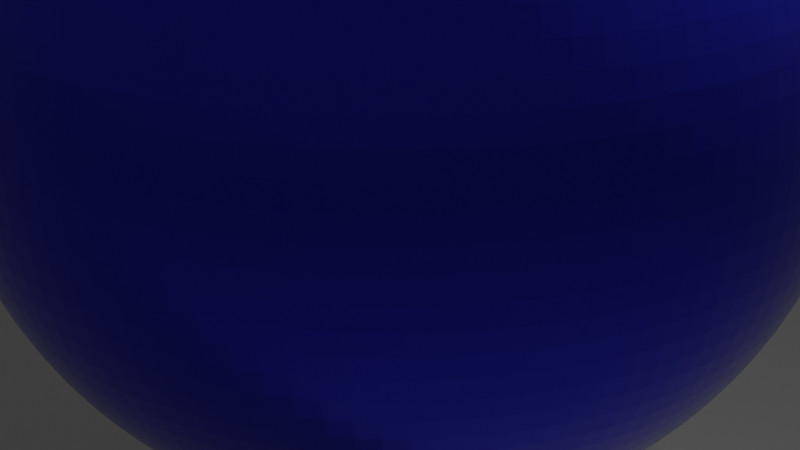 # Source: MAIN_MENU.blend  (saved by Blender 2.91.10; exported with 4.5.12 LTS)
import bpy
from mathutils import Matrix  # noqa: F401  (used for matrix-valued properties, if any)

bpy.ops.wm.read_factory_settings(use_empty=True)
scene = bpy.context.scene
scene.name = 'Scene'

# ---- collections
col_collection = bpy.data.collections.new('Collection'); scene.collection.children.link(col_collection)
col_collection_2 = bpy.data.collections.new('Collection 2'); scene.collection.children.link(col_collection_2)

# ---- materials (node trees are filled in below, after node groups)
mat_material = bpy.data.materials.new('Material')
mat_material.alpha_threshold = 0.0
mat_material.use_transparent_shadow = False
mat_material.line_color = (0.0, 0.0, 0.0, 1.0)
mat_material_002 = bpy.data.materials.new('Material.002')
mat_material_002.use_transparent_shadow = False
mat_material_001 = bpy.data.materials.new('Material.001')
mat_material_001.alpha_threshold = 0.0
mat_material_001.use_transparent_shadow = False
mat_material_001.line_color = (0.0, 0.0, 0.0, 1.0)

# ---- material node trees
mat_material.use_nodes = True; mat_material.node_tree.nodes.clear()
_N = mat_material.node_tree.nodes; _L = mat_material.node_tree.links
n0 = _N.new('ShaderNodeOutputMaterial'); n0.name = 'Material Output'; n0.location = (300, 300)
n1 = _N.new('ShaderNodeBsdfPrincipled'); n1.name = 'Principled BSDF'; n1.location = (10, 300)
n1.distribution = 'GGX'
n1.subsurface_method = 'BURLEY'
n1.inputs[2].default_value = 0.4
n1.inputs[3].default_value = 1.45
n1.inputs[27].default_value = (0.0, 0.0, 0.0, 1.0)
n1.inputs[28].default_value = 1.0
_L.new(n1.outputs[0], n0.inputs[0])
n0.is_active_output = True
mat_material_002.use_nodes = True; mat_material_002.node_tree.nodes.clear()
_N = mat_material_002.node_tree.nodes; _L = mat_material_002.node_tree.links
n0 = _N.new('ShaderNodeBsdfPrincipled'); n0.name = 'Principled BSDF'; n0.location = (33, 292)
n0.distribution = 'GGX'
n0.subsurface_method = 'BURLEY'
n0.inputs[0].default_value = (0.03709, 0.04091, 0.8, 1.0)
n0.inputs[1].default_value = 0.9273
n0.inputs[2].default_value = 0.2227
n0.inputs[3].default_value = 1.45
n0.inputs[13].default_value = 1.0
n0.inputs[27].default_value = (0.0, 0.0, 0.0, 1.0)
n0.inputs[28].default_value = 1.0
n1 = _N.new('ShaderNodeOutputMaterial'); n1.name = 'Material Output'; n1.location = (323, 292)
_L.new(n0.outputs[0], n1.inputs[0])
n1.is_active_output = True
mat_material_001.use_nodes = True; mat_material_001.node_tree.nodes.clear()
_N = mat_material_001.node_tree.nodes; _L = mat_material_001.node_tree.links
n0 = _N.new('ShaderNodeOutputMaterial'); n0.name = 'Material Output'; n0.location = (300, 300)
n1 = _N.new('ShaderNodeBsdfPrincipled'); n1.name = 'Principled BSDF'; n1.location = (10, 300)
n1.distribution = 'GGX'
n1.subsurface_method = 'BURLEY'
n1.inputs[0].default_value = (0.8, 0.01644, 0.01816, 1.0)
n1.inputs[2].default_value = 0.4
n1.inputs[3].default_value = 1.45
n1.inputs[27].default_value = (0.0, 0.0, 0.0, 1.0)
n1.inputs[28].default_value = 1.0
_L.new(n1.outputs[0], n0.inputs[0])
n0.is_active_output = True

# ---- world
world_world = bpy.data.worlds.new('World'); scene.world = world_world
world_world.use_nodes = True; world_world.node_tree.nodes.clear()
_N = world_world.node_tree.nodes; _L = world_world.node_tree.links
n0 = _N.new('ShaderNodeOutputWorld'); n0.name = 'World Output'; n0.location = (300, 300)
n1 = _N.new('ShaderNodeBackground'); n1.name = 'Background'; n1.location = (10, 300)
n1.inputs[0].default_value = (0.05088, 0.05088, 0.05088, 1.0)
_L.new(n1.outputs[0], n0.inputs[0])
n0.is_active_output = True
world_world.color = (0.05088, 0.05088, 0.05088)
world_world.use_sun_shadow = False
world_world.sun_shadow_jitter_overblur = 0.0

# ---- cameras
cam_camera = bpy.data.cameras.new('Camera')
cam_camera.clip_end = 100.0
cam_camera.ortho_scale = 7.314

# ---- lights
light_light = bpy.data.lights.new('Light', 'POINT')
light_light.transmission_factor = 0.0
light_light.energy = 1000.0
light_light.shadow_soft_size = 0.1
light_light.shadow_maximum_resolution = 0.006
light_light.use_absolute_resolution = True

# ---- meshes
me_cube = bpy.data.meshes.new('Cube')
me_cube.from_pydata([(-0.2694, -0.3144, -10.49), (-0.2694, -0.3144, 1.011), (-0.2694, 0.3144, -10.49), (-0.2694, 0.3144, 1.011), (0.2694, -0.3144, -10.49), (0.2694, -0.3144, 1.011), (0.2694, 0.3144, -10.49), (0.2694, 0.3144, 1.011), (1.0, 1.0, 1.0), (1.0, 1.0, -1.0), (1.0, -1.0, 1.0), (1.0, -1.0, -1.0), (-1.0, 1.0, 1.0), (-1.0, 1.0, -1.0), (-1.0, -1.0, 1.0), (-1.0, -1.0, -1.0), (-0.2694, -0.3144, -1.0), (-0.2694, -0.3144, 1.0), (0.2694, -0.3144, 1.0), (0.2694, 0.3144, 1.0), (0.1169, 0.3144, 1.0), (0.1152, -0.3144, 1.0), (-0.2694, -0.1435, 1.0), (-0.2694, -0.1435, -1.0), (-0.2694, 0.1435, -1.0), (-0.2694, 0.1435, 1.0), (-0.2694, 0.3144, -1.0), (-0.2694, 0.3144, 1.0), (0.1169, 0.3144, -1.0), (0.2694, 0.3144, -1.0), (0.2694, -0.3144, -1.0), (0.1152, -0.3144, -1.0), (0.002052, -0.3394, -1.0), (0.02079, 0.3652, -1.0), (0.002052, -0.3394, 1.0), (0.02079, 0.3652, 1.0), (0.01246, -0.3867, -1.0), (-0.01353, -0.3509, -1.0), (-0.01353, 0.3796, -1.0), (-0.01353, -0.3509, 1.0), (-0.2528, -0.02405, -10.49), (-0.2528, -0.02405, 1.011), (-0.2493, 0.0251, -10.49), (-0.2493, 0.0251, 1.011), (-0.01353, 0.3796, 1.0), (-0.2636, 0.0251, -10.49), (0.01246, -0.3867, 1.0), (-0.2636, 0.0251, 1.011), (0.005708, -0.3399, -1.0), (0.005708, -0.3399, 1.0), (-0.01526, 0.3751, -1.0), (-0.01526, 0.3751, 1.0), (0.009224, -0.3891, -1.0), (0.009224, -0.3891, 1.0), (-0.2669, 0.02272, -10.49), (-0.2669, 0.02272, 1.011), (0.02043, 0.3703, -1.0), (0.02043, 0.3703, 1.0), (-0.0112, -0.347, -1.0), (-0.0112, -0.347, 1.0), (-0.2493, -0.02258, -10.49), (-0.2493, -0.02258, 1.011), (0.009224, -0.3414, -1.0), (0.009224, -0.3414, 1.0), (-0.2528, 0.02657, -10.49), (-0.2528, 0.02657, 1.011), (-0.01633, 0.3703, -1.0), (-0.01633, 0.3703, 1.0), (0.005708, -0.3905, -1.0), (0.005708, -0.3905, 1.0), (-0.00836, -0.3438, -1.0), (-0.00836, -0.3438, 1.0), (0.01246, -0.3438, -1.0), (0.01246, -0.3438, 1.0), (-0.2461, -0.02019, -10.49), (-0.2461, -0.02019, 1.011), (-0.2565, 0.02707, -10.49), (-0.2565, 0.02707, 1.011), (0.002052, -0.391, -1.0), (-0.01669, 0.3652, -1.0), (0.002052, -0.391, 1.0), (-0.01669, 0.3652, 1.0), (0.01937, 0.3751, -1.0), (0.01937, 0.3751, 1.0), (-0.2669, -0.02019, -10.49), (-0.2669, -0.02019, 1.011), (-0.2697, 0.01951, -1.0), (-0.2694, 0.01989, -10.49), (-0.2694, 0.01989, 1.0), (-0.2694, 0.01989, -1.0), (-0.2694, 0.01989, 1.011), (0.0153, -0.347, -1.0), (-0.00512, -0.3414, -1.0), (0.0153, -0.347, 1.0), (-0.00512, -0.3414, 1.0), (-0.2697, 0.01951, 1.0), (-0.2432, -0.01699, -10.49), (-0.2432, -0.01699, 1.011), (-0.001604, -0.3905, -1.0), (-0.2636, -0.02258, -10.49), (-0.001604, -0.3905, 1.0), (-0.2636, -0.02258, 1.011), (-0.01633, 0.3602, -1.0), (-0.01633, 0.3602, 1.0), (0.01763, 0.3796, -1.0), (0.01763, 0.3796, 1.0), (0.01763, -0.3509, -1.0), (0.01763, -0.3509, 1.0), (-0.2721, 0.0156, -1.0), (-0.2721, 0.0156, 1.0), (-0.00512, -0.3891, -1.0), (-0.00512, -0.3891, 1.0), (-0.2409, -0.01307, -10.49), (-0.001604, -0.3399, -1.0), (-0.2409, -0.01307, 1.011), (-0.001604, -0.3399, 1.0), (0.0153, 0.3835, -1.0), (0.0153, 0.3835, 1.0), (-0.01526, 0.3553, -1.0), (-0.01526, 0.3553, 1.0), (0.01937, -0.3553, -1.0), (0.01937, -0.3553, 1.0), (-0.2392, -0.008613, -10.49), (-0.2392, -0.008613, 1.011), (-0.2738, 0.01114, -1.0), (-0.2738, 0.01114, 1.0), (-0.00836, -0.3867, -1.0), (-0.00836, -0.3867, 1.0), (0.01246, 0.3867, -1.0), (0.01246, 0.3867, 1.0), (-0.01353, 0.3509, -1.0), (-0.01353, 0.3509, 1.0), (0.02043, -0.3602, -1.0), (0.02043, -0.3602, 1.0), (0.002052, 0.3394, -1.0), (0.002052, 0.3394, 1.0), (0.005708, 0.3399, -1.0), (0.005708, 0.3399, 1.0), (-0.2749, 0.006297, -1.0), (-0.2749, 0.006297, 1.0), (-0.2381, -0.003772, -10.49), (-0.2381, -0.003772, 1.011), (-0.0112, -0.3835, -1.0), (-0.0112, -0.3835, 1.0), (0.009224, 0.3891, -1.0), (0.009224, 0.3891, 1.0), (-0.0112, 0.347, -1.0), (-0.0112, 0.347, 1.0), (0.02079, -0.3652, -1.0), (0.02079, -0.3652, 1.0), (0.009224, 0.3414, -1.0), (0.009224, 0.3414, 1.0), (-0.2752, 0.001263, -1.0), (-0.2752, 0.001263, 1.0), (-0.2377, 0.001263, -10.49), (-0.2377, 0.001263, 1.011), (-0.01353, -0.3796, -1.0), (-0.01353, -0.3796, 1.0), (-0.00836, 0.3438, -1.0), (0.02043, -0.3703, -1.0), (0.005708, 0.3905, -1.0), (-0.00836, 0.3438, 1.0), (0.02043, -0.3703, 1.0), (0.005708, 0.3905, 1.0), (0.01246, 0.3438, -1.0), (0.01246, 0.3438, 1.0), (-0.2749, -0.003772, -1.0), (-0.2749, -0.003772, 1.0), (-0.2381, 0.006297, -10.49), (-0.2381, 0.006297, 1.011), (-0.01526, -0.3751, -1.0), (-0.01526, -0.3751, 1.0), (0.002052, 0.391, -1.0), (0.002052, 0.391, 1.0), (-0.00512, 0.3414, -1.0), (-0.00512, 0.3414, 1.0), (0.01937, -0.3751, -1.0), (0.01937, -0.3751, 1.0), (0.0153, 0.347, -1.0), (0.0153, 0.347, 1.0), (-0.2738, -0.008613, -1.0), (-0.2738, -0.008613, 1.0), (-0.01633, -0.3703, -1.0), (-0.01633, -0.3703, 1.0), (-0.2392, 0.01114, -10.49), (-0.2392, 0.01114, 1.011), (-0.001604, 0.3905, -1.0), (-0.001604, 0.3905, 1.0), (-0.001604, 0.3399, -1.0), (-0.001604, 0.3399, 1.0), (0.01763, -0.3796, -1.0), (0.01763, -0.3796, 1.0), (0.01763, 0.3509, -1.0), (0.01763, 0.3509, 1.0), (-0.2721, -0.01307, -1.0), (-0.2721, -0.01307, 1.0), (-0.01669, -0.3652, -1.0), (-0.01669, -0.3652, 1.0), (-0.2409, 0.0156, -10.49), (-0.2409, 0.0156, 1.011), (0.0153, -0.3835, -1.0), (0.0153, -0.3835, 1.0), (0.01867, 0.3536, -1.0), (0.01862, 0.3534, 1.0), (-0.00512, 0.3891, -1.0), (-0.00512, 0.3891, 1.0), (-0.2697, -0.01699, -1.0), (-0.2697, -0.01699, 1.0), (0.01937, 0.3553, -1.0), (0.01937, 0.3553, 1.0), (-0.01633, -0.3602, -1.0), (-0.01633, -0.3602, 1.0), (-0.2432, 0.01951, -10.49), (-0.2432, 0.01951, 1.011), (-0.2601, 0.02657, -10.49), (-0.2601, 0.02657, 1.011), (-0.00836, 0.3867, -1.0), (-0.00836, 0.3867, 1.0), (0.02043, 0.3602, -1.0), (0.02043, 0.3602, 1.0), (-0.01526, -0.3553, -1.0), (-0.01526, -0.3553, 1.0), (-0.2694, -0.01737, -10.49), (-0.2461, 0.02272, -10.49), (-0.2461, 0.02272, 1.011), (-0.2694, -0.01737, -1.0), (-0.2694, -0.01737, 1.0), (-0.2694, -0.01737, 1.011), (-0.0112, 0.3835, -1.0), (-0.0112, 0.3835, 1.0), (-0.2601, -0.02405, -10.49), (-0.2601, -0.02405, 1.011), (-0.2565, -0.02454, -10.49), (-0.2565, -0.02454, 1.011)], [], [(11, 10, 14, 15), (15, 14, 12, 13), (9, 8, 10, 11), (13, 12, 8, 9), (27, 3, 7, 19, 20), (6, 2, 26, 28, 29), (19, 7, 5, 18), (30, 4, 6, 29), (18, 5, 1, 17, 21), (16, 0, 4, 30, 31), (21, 10, 8, 20, 19, 18), (28, 9, 11, 31, 30, 29), (34, 32, 48, 49), (49, 48, 62, 63), (63, 62, 72, 73), (72, 91, 93, 73), (91, 106, 107, 93), (106, 120, 121, 107), (120, 132, 133, 121), (132, 148, 149, 133), (148, 159, 162, 149), (159, 176, 177, 162), (176, 190, 191, 177), (190, 200, 201, 191), (200, 36, 46, 201), (36, 52, 53, 46), (52, 68, 69, 53), (68, 78, 80, 69), (78, 98, 100, 80), (98, 110, 111, 100), (110, 126, 127, 111), (127, 126, 142, 143), (143, 142, 156, 157), (157, 156, 170, 171), (171, 170, 182, 183), (183, 182, 196, 197), (197, 196, 210, 211), (211, 210, 220, 221), (37, 39, 221, 220), (39, 37, 58, 59), (59, 58, 70, 71), (71, 70, 92, 94), (94, 92, 113, 115), (115, 113, 32, 34), (136, 134, 135, 137), (150, 136, 137, 151), (164, 150, 151, 165), (178, 164, 165, 179), (192, 178, 179, 193), (208, 202, 192, 193, 203, 209), (218, 208, 209, 219), (33, 218, 219, 35), (56, 33, 35, 57), (56, 57, 83, 82), (104, 82, 83, 105), (116, 104, 105, 117), (128, 116, 117, 129), (145, 144, 128, 129), (163, 160, 144, 145), (173, 172, 160, 163), (187, 186, 172, 173), (205, 204, 186, 187), (217, 216, 204, 205), (229, 228, 216, 217), (228, 229, 44, 38), (51, 50, 38, 44), (67, 66, 50, 51), (81, 79, 66, 67), (103, 102, 79, 81), (119, 118, 102, 103), (131, 130, 118, 119), (147, 146, 130, 131), (161, 158, 146, 147), (174, 158, 161, 175), (188, 174, 175, 189), (135, 134, 188, 189), (215, 214, 76, 77), (214, 215, 47, 45), (55, 54, 45, 47), (87, 54, 55, 90, 88, 95, 86, 89), (109, 108, 86, 95), (125, 124, 108, 109), (139, 138, 124, 125), (153, 152, 138, 139), (167, 166, 152, 153), (181, 180, 166, 167), (195, 194, 180, 181), (207, 206, 194, 195), (227, 85, 84, 222, 225, 206, 207, 226), (230, 99, 101, 231), (232, 230, 231, 233), (40, 232, 233, 41), (60, 40, 41, 61), (74, 60, 61, 75), (96, 74, 75, 97), (112, 96, 97, 114), (122, 112, 114, 123), (140, 122, 123, 141), (154, 140, 141, 155), (168, 154, 155, 169), (184, 168, 169, 185), (198, 184, 185, 199), (212, 198, 199, 213), (223, 212, 213, 224), (223, 224, 43, 42), (65, 64, 42, 43), (77, 76, 64, 65), (99, 84, 85, 101), (87, 2, 6, 4, 0, 222, 84, 99, 230, 232, 40, 60, 74, 96, 112, 122, 140, 154, 168, 184, 198, 212, 223, 42, 64, 76, 214, 45, 54), (227, 1, 5, 7, 3, 90, 55, 47, 215, 77, 65, 43, 224, 213, 199, 185, 169, 155, 141, 123, 114, 97, 75, 61, 41, 233, 231, 101, 85), (25, 88, 90, 3, 27), (22, 17, 1, 227, 226), (0, 16, 23, 225, 222), (24, 26, 2, 87, 89), (88, 25, 12, 14, 22, 226, 207, 195, 181, 167, 153, 139, 125, 109, 95), (206, 225, 23, 15, 13, 24, 89, 86, 108, 124, 138, 152, 166, 180, 194), (103, 27, 20, 203, 193, 179, 165, 151, 137, 135, 189, 175, 161, 147, 131, 119), (209, 203, 20, 8, 12, 25, 27, 103, 81, 67, 51, 44, 229, 217, 205, 187, 173, 163, 145, 129, 117, 105, 83, 57, 35, 219), (102, 26, 24, 13, 9, 28, 202, 208, 218, 33, 56, 82, 104, 116, 128, 144, 160, 172, 186, 204, 216, 228, 38, 50, 66, 79), (202, 28, 26, 102, 118, 130, 146, 158, 174, 188, 134, 136, 150, 164, 178, 192), (17, 22, 14, 10, 21, 107, 121, 133, 149, 162, 177, 191, 201, 46, 53, 69, 80, 100, 111, 127, 143, 157, 171, 183, 197, 211), (107, 21, 17, 211, 221, 39, 59, 71, 94, 115, 34, 49, 63, 73, 93), (210, 16, 31, 106, 91, 72, 62, 48, 32, 113, 92, 70, 58, 37, 220), (106, 31, 11, 15, 23, 16, 210, 196, 182, 170, 156, 142, 126, 110, 98, 78, 68, 52, 36, 200, 190, 176, 159, 148, 132, 120)])
_uv = me_cube.uv_layers.new(name='UVMap')
_uv.uv.foreach_set('vector', [0.375, 0.75, 0.625, 0.75, 0.625, 1.0, 0.375, 1.0, 0.375, 0.0, 0.625, 0.0, 0.625, 0.25, 0.375, 0.25, 0.375, 0.5, 0.625, 0.5, 0.625, 0.75, 0.375, 0.75, 0.375, 0.25, 0.625, 0.25, 0.625, 0.5, 0.375, 0.5, 0.6248, 0.25, 0.625, 0.25, 0.625, 0.5, 0.6248, 0.5, 0.6248, 0.4293, 0.375, 0.5, 0.375, 0.25, 0.5813, 0.25, 0.5813, 0.4293, 0.5813, 0.5, 0.6248, 0.5, 0.625, 0.5, 0.625, 0.75, 0.6248, 0.75, 0.5813, 0.75, 0.375, 0.75, 0.375, 0.5, 0.5813, 0.5, 0.6248, 0.75, 0.625, 0.75, 0.625, 1.0, 0.6248, 1.0, 0.6248, 0.8215, 0.5813, 1.0, 0.375, 1.0, 0.375, 0.75, 0.5813, 0.75, 0.5813, 0.8215, 0.7356, 0.6643, 0.625, 0.75, 0.625, 0.5, 0.7354, 0.5857, 0.7163, 0.5857, 0.7163, 0.6643, 0.2646, 0.5857, 0.375, 0.5, 0.375, 0.75, 0.2644, 0.6643, 0.2837, 0.6643, 0.2837, 0.5857, 1.0, 0.7157, 1.0, 0.7, 0.9688, 0.7, 0.9688, 0.7157, 0.9688, 0.7157, 0.9688, 0.7, 0.9375, 0.7, 0.9375, 0.7157, 0.9375, 0.7157, 0.9375, 0.7, 0.9062, 0.7, 0.9062, 0.7157, 0.9062, 0.7, 0.875, 0.7, 0.875, 0.7157, 0.9062, 0.7157, 0.875, 0.7, 0.8438, 0.7, 0.8438, 0.7157, 0.875, 0.7157, 0.8438, 0.7, 0.8125, 0.7, 0.8125, 0.7157, 0.8438, 0.7157, 0.8125, 0.7, 0.7812, 0.7, 0.7812, 0.7157, 0.8125, 0.7157, 0.7812, 0.7, 0.75, 0.7, 0.75, 0.7157, 0.7812, 0.7157, 0.75, 0.7, 0.7188, 0.7, 0.7188, 0.7157, 0.75, 0.7157, 0.7188, 0.7, 0.6875, 0.7, 0.6875, 0.7157, 0.7188, 0.7157, 0.6875, 0.7, 0.6562, 0.7, 0.6562, 0.7157, 0.6875, 0.7157, 0.6562, 0.7, 0.625, 0.7, 0.625, 0.7157, 0.6562, 0.7157, 0.625, 0.7, 0.5938, 0.7, 0.5938, 0.7157, 0.625, 0.7157, 0.5938, 0.7, 0.5625, 0.7, 0.5625, 0.7157, 0.5938, 0.7157, 0.5625, 0.7, 0.5312, 0.7, 0.5312, 0.7157, 0.5625, 0.7157, 0.5312, 0.7, 0.5, 0.7, 0.5, 0.7157, 0.5312, 0.7157, 0.5, 0.7, 0.4688, 0.7, 0.4688, 0.7157, 0.5, 0.7157, 0.4688, 0.7, 0.4375, 0.7, 0.4375, 0.7157, 0.4688, 0.7157, 0.4375, 0.7, 0.4062, 0.7, 0.4062, 0.7157, 0.4375, 0.7157, 0.4062, 0.7157, 0.4062, 0.7, 0.375, 0.7, 0.375, 0.7157, 0.375, 0.7157, 0.375, 0.7, 0.3438, 0.7, 0.3438, 0.7157, 0.3438, 0.7157, 0.3438, 0.7, 0.3125, 0.7, 0.3125, 0.7157, 0.3125, 0.7157, 0.3125, 0.7, 0.2812, 0.7, 0.2812, 0.7157, 0.2812, 0.7157, 0.2812, 0.7, 0.25, 0.7, 0.25, 0.7157, 0.25, 0.7157, 0.25, 0.7, 0.2188, 0.7, 0.2188, 0.7157, 0.2188, 0.7157, 0.2188, 0.7, 0.1875, 0.7, 0.1875, 0.7157, 0.1562, 0.7, 0.1562, 0.7157, 0.1875, 0.7157, 0.1875, 0.7, 0.1562, 0.7157, 0.1562, 0.7, 0.125, 0.7, 0.125, 0.7157, 0.125, 0.7157, 0.125, 0.7, 0.09375, 0.7, 0.09375, 0.7157, 0.09375, 0.7157, 0.09375, 0.7, 0.0625, 0.7, 0.0625, 0.7157, 0.0625, 0.7157, 0.0625, 0.7, 0.03125, 0.7, 0.03125, 0.7157, 0.03125, 0.7157, 0.03125, 0.7, 0.0, 0.7, 0.0, 0.7157, 0.9688, 0.7, 1.0, 0.7, 1.0, 0.7157, 0.9688, 0.7157, 0.9375, 0.7, 0.9688, 0.7, 0.9688, 0.7157, 0.9375, 0.7157, 0.9062, 0.7, 0.9375, 0.7, 0.9375, 0.7157, 0.9062, 0.7157, 0.875, 0.7, 0.9062, 0.7, 0.9062, 0.7157, 0.875, 0.7157, 0.8438, 0.7, 0.875, 0.7, 0.875, 0.7157, 0.8438, 0.7157, 0.8125, 0.7, 0.825, 0.7, 0.8438, 0.7, 0.8438, 0.7157, 0.826, 0.7157, 0.8125, 0.7157, 0.7812, 0.7, 0.8125, 0.7, 0.8125, 0.7157, 0.7812, 0.7157, 0.75, 0.7, 0.7812, 0.7, 0.7812, 0.7157, 0.75, 0.7157, 0.7188, 0.7, 0.75, 0.7, 0.75, 0.7157, 0.7188, 0.7157, 0.7188, 0.7, 0.7188, 0.7157, 0.6875, 0.7157, 0.6875, 0.7, 0.6562, 0.7, 0.6875, 0.7, 0.6875, 0.7157, 0.6562, 0.7157, 0.625, 0.7, 0.6562, 0.7, 0.6562, 0.7157, 0.625, 0.7157, 0.5938, 0.7, 0.625, 0.7, 0.625, 0.7157, 0.5938, 0.7157, 0.5625, 0.7157, 0.5625, 0.7, 0.5938, 0.7, 0.5938, 0.7157, 0.5312, 0.7157, 0.5312, 0.7, 0.5625, 0.7, 0.5625, 0.7157, 0.5, 0.7157, 0.5, 0.7, 0.5312, 0.7, 0.5312, 0.7157, 0.4688, 0.7157, 0.4688, 0.7, 0.5, 0.7, 0.5, 0.7157, 0.4375, 0.7157, 0.4375, 0.7, 0.4688, 0.7, 0.4688, 0.7157, 0.4062, 0.7157, 0.4062, 0.7, 0.4375, 0.7, 0.4375, 0.7157, 0.375, 0.7157, 0.375, 0.7, 0.4062, 0.7, 0.4062, 0.7157, 0.375, 0.7, 0.375, 0.7157, 0.3438, 0.7157, 0.3438, 0.7, 0.3125, 0.7157, 0.3125, 0.7, 0.3438, 0.7, 0.3438, 0.7157, 0.2812, 0.7157, 0.2812, 0.7, 0.3125, 0.7, 0.3125, 0.7157, 0.25, 0.7157, 0.25, 0.7, 0.2812, 0.7, 0.2812, 0.7157, 0.2188, 0.7157, 0.2188, 0.7, 0.25, 0.7, 0.25, 0.7157, 0.1875, 0.7157, 0.1875, 0.7, 0.2188, 0.7, 0.2188, 0.7157, 0.1562, 0.7157, 0.1562, 0.7, 0.1875, 0.7, 0.1875, 0.7157, 0.125, 0.7157, 0.125, 0.7, 0.1562, 0.7, 0.1562, 0.7157, 0.09375, 0.7157, 0.09375, 0.7, 0.125, 0.7, 0.125, 0.7157, 0.0625, 0.7, 0.09375, 0.7, 0.09375, 0.7157, 0.0625, 0.7157, 0.03125, 0.7, 0.0625, 0.7, 0.0625, 0.7157, 0.03125, 0.7157, 0.0, 0.7157, 0.0, 0.7, 0.03125, 0.7, 0.03125, 0.7157, 0.9688, 0.7755, 0.9688, 0.6851, 1.0, 0.6851, 1.0, 0.7755, 0.9688, 0.6851, 0.9688, 0.7755, 0.9375, 0.7755, 0.9375, 0.6851, 0.9062, 0.7755, 0.9062, 0.6851, 0.9375, 0.6851, 0.9375, 0.7755, 0.8787, 0.6851, 0.9062, 0.6851, 0.9062, 0.7755, 0.8787, 0.7755, 0.8787, 0.7754, 0.875, 0.7754, 0.875, 0.7597, 0.8787, 0.7597, 0.8438, 0.7754, 0.8438, 0.7597, 0.875, 0.7597, 0.875, 0.7754, 0.8125, 0.7754, 0.8125, 0.7597, 0.8438, 0.7597, 0.8438, 0.7754, 0.7812, 0.7754, 0.7812, 0.7597, 0.8125, 0.7597, 0.8125, 0.7754, 0.75, 0.7754, 0.75, 0.7597, 0.7812, 0.7597, 0.7812, 0.7754, 0.7188, 0.7754, 0.7188, 0.7597, 0.75, 0.7597, 0.75, 0.7754, 0.6875, 0.7754, 0.6875, 0.7597, 0.7188, 0.7597, 0.7188, 0.7754, 0.6562, 0.7754, 0.6562, 0.7597, 0.6875, 0.7597, 0.6875, 0.7754, 0.625, 0.7754, 0.625, 0.7597, 0.6562, 0.7597, 0.6562, 0.7754, 0.6213, 0.7755, 0.5938, 0.7755, 0.5938, 0.6851, 0.6213, 0.6851, 0.6213, 0.7597, 0.625, 0.7597, 0.625, 0.7754, 0.6213, 0.7754, 0.5312, 0.6851, 0.5625, 0.6851, 0.5625, 0.7755, 0.5312, 0.7755, 0.5, 0.6851, 0.5312, 0.6851, 0.5312, 0.7755, 0.5, 0.7755, 0.4688, 0.6851, 0.5, 0.6851, 0.5, 0.7755, 0.4688, 0.7755, 0.4375, 0.6851, 0.4688, 0.6851, 0.4688, 0.7755, 0.4375, 0.7755, 0.4062, 0.6851, 0.4375, 0.6851, 0.4375, 0.7755, 0.4062, 0.7755, 0.375, 0.6851, 0.4062, 0.6851, 0.4062, 0.7755, 0.375, 0.7755, 0.3438, 0.6851, 0.375, 0.6851, 0.375, 0.7755, 0.3438, 0.7755, 0.3125, 0.6851, 0.3438, 0.6851, 0.3438, 0.7755, 0.3125, 0.7755, 0.2812, 0.6851, 0.3125, 0.6851, 0.3125, 0.7755, 0.2812, 0.7755, 0.25, 0.6851, 0.2812, 0.6851, 0.2812, 0.7755, 0.25, 0.7755, 0.2188, 0.6851, 0.25, 0.6851, 0.25, 0.7755, 0.2188, 0.7755, 0.1875, 0.6851, 0.2188, 0.6851, 0.2188, 0.7755, 0.1875, 0.7755, 0.1562, 0.6851, 0.1875, 0.6851, 0.1875, 0.7755, 0.1562, 0.7755, 0.125, 0.6851, 0.1562, 0.6851, 0.1562, 0.7755, 0.125, 0.7755, 0.09375, 0.6851, 0.125, 0.6851, 0.125, 0.7755, 0.09375, 0.7755, 0.09375, 0.6851, 0.09375, 0.7755, 0.0625, 0.7755, 0.0625, 0.6851, 0.03125, 0.7755, 0.03125, 0.6851, 0.0625, 0.6851, 0.0625, 0.7755, 0.0, 0.7755, 0.0, 0.6851, 0.03125, 0.6851, 0.03125, 0.7755, 0.5625, 0.6851, 0.5938, 0.6851, 0.5938, 0.7755, 0.5625, 0.7755, 0.125, 0.6171, 0.125, 0.5, 0.375, 0.5, 0.375, 0.75, 0.125, 0.75, 0.125, 0.6319, 0.1262, 0.633, 0.1277, 0.634, 0.1293, 0.6346, 0.131, 0.6348, 0.1327, 0.6346, 0.1343, 0.634, 0.1358, 0.633, 0.1371, 0.6318, 0.1382, 0.6302, 0.139, 0.6284, 0.1395, 0.6265, 0.1397, 0.6245, 0.1395, 0.6225, 0.139, 0.6206, 0.1382, 0.6188, 0.1371, 0.6172, 0.1358, 0.616, 0.1343, 0.615, 0.1327, 0.6144, 0.131, 0.6142, 0.1293, 0.6144, 0.1277, 0.615, 0.1262, 0.616, 0.875, 0.6319, 0.875, 0.75, 0.625, 0.75, 0.625, 0.5, 0.875, 0.5, 0.875, 0.6171, 0.8738, 0.616, 0.8723, 0.615, 0.8707, 0.6144, 0.869, 0.6142, 0.8673, 0.6144, 0.8657, 0.615, 0.8642, 0.616, 0.8629, 0.6172, 0.8618, 0.6188, 0.861, 0.6206, 0.8605, 0.6225, 0.8603, 0.6245, 0.8605, 0.6265, 0.861, 0.6284, 0.8618, 0.6302, 0.8629, 0.6318, 0.8642, 0.633, 0.8657, 0.634, 0.8673, 0.6346, 0.869, 0.6348, 0.8707, 0.6346, 0.8723, 0.634, 0.8738, 0.633, 0.6248, 0.1821, 0.6248, 0.1329, 0.625, 0.1329, 0.625, 0.25, 0.6248, 0.25, 0.6248, 0.06795, 0.6248, 0.0, 0.625, 0.0, 0.625, 0.1181, 0.6248, 0.1181, 0.375, 0.0, 0.5813, 0.0, 0.5813, 0.06795, 0.5813, 0.1181, 0.375, 0.1181, 0.5813, 0.1821, 0.5813, 0.25, 0.375, 0.25, 0.375, 0.1329, 0.5813, 0.1329, 0.7837, 0.6225, 0.7837, 0.6071, 0.875, 0.5, 0.875, 0.75, 0.7837, 0.6429, 0.7837, 0.6272, 0.7837, 0.6271, 0.784, 0.6266, 0.7842, 0.6261, 0.7844, 0.6255, 0.7844, 0.6248, 0.7844, 0.6242, 0.7842, 0.6236, 0.784, 0.623, 0.7837, 0.6226, 0.2163, 0.6271, 0.2163, 0.6272, 0.2163, 0.6429, 0.125, 0.75, 0.125, 0.5, 0.2163, 0.6071, 0.2163, 0.6225, 0.2163, 0.6226, 0.216, 0.623, 0.2158, 0.6236, 0.2156, 0.6242, 0.2156, 0.6248, 0.2156, 0.6255, 0.2158, 0.6261, 0.216, 0.6266, 0.752, 0.58, 0.7837, 0.5857, 0.7354, 0.5857, 0.7477, 0.5808, 0.7478, 0.5811, 0.7481, 0.5816, 0.7484, 0.582, 0.7488, 0.5823, 0.7493, 0.5825, 0.7497, 0.5826, 0.7502, 0.5825, 0.7506, 0.5823, 0.751, 0.582, 0.7514, 0.5816, 0.7517, 0.5811, 0.7519, 0.5806, 0.7476, 0.5806, 0.7477, 0.5808, 0.7354, 0.5857, 0.625, 0.5, 0.875, 0.5, 0.7837, 0.6071, 0.7837, 0.5857, 0.752, 0.58, 0.7521, 0.5793, 0.752, 0.5787, 0.7519, 0.5781, 0.7517, 0.5776, 0.7514, 0.5771, 0.751, 0.5767, 0.7506, 0.5764, 0.7502, 0.5762, 0.7497, 0.5761, 0.7493, 0.5762, 0.7488, 0.5764, 0.7484, 0.5767, 0.7481, 0.5771, 0.7478, 0.5776, 0.7476, 0.5781, 0.7474, 0.5787, 0.7474, 0.5793, 0.7474, 0.58, 0.248, 0.58, 0.2163, 0.5857, 0.2163, 0.6071, 0.125, 0.5, 0.375, 0.5, 0.2646, 0.5857, 0.2523, 0.5808, 0.2524, 0.5806, 0.2526, 0.58, 0.2526, 0.5793, 0.2526, 0.5787, 0.2524, 0.5781, 0.2522, 0.5776, 0.2519, 0.5771, 0.2516, 0.5767, 0.2512, 0.5764, 0.2507, 0.5762, 0.2503, 0.5761, 0.2498, 0.5762, 0.2494, 0.5764, 0.249, 0.5767, 0.2486, 0.5771, 0.2483, 0.5776, 0.2481, 0.5781, 0.248, 0.5787, 0.2479, 0.5793, 0.2523, 0.5808, 0.2646, 0.5857, 0.2163, 0.5857, 0.248, 0.58, 0.2481, 0.5806, 0.2483, 0.5811, 0.2486, 0.5816, 0.249, 0.582, 0.2494, 0.5823, 0.2498, 0.5825, 0.2503, 0.5826, 0.2507, 0.5825, 0.2512, 0.5823, 0.2516, 0.582, 0.2519, 0.5816, 0.2522, 0.5811, 0.7837, 0.6643, 0.7837, 0.6429, 0.875, 0.75, 0.625, 0.75, 0.7356, 0.6643, 0.7478, 0.6689, 0.7476, 0.6694, 0.7474, 0.67, 0.7474, 0.6707, 0.7474, 0.6713, 0.7476, 0.6719, 0.7478, 0.6724, 0.7481, 0.6729, 0.7484, 0.6733, 0.7488, 0.6736, 0.7493, 0.6738, 0.7497, 0.6739, 0.7502, 0.6738, 0.7506, 0.6736, 0.751, 0.6733, 0.7514, 0.6729, 0.7517, 0.6724, 0.7519, 0.6719, 0.752, 0.6713, 0.7521, 0.6707, 0.752, 0.67, 0.7478, 0.6689, 0.7356, 0.6643, 0.7837, 0.6643, 0.752, 0.67, 0.7519, 0.6694, 0.7517, 0.6689, 0.7514, 0.6684, 0.751, 0.668, 0.7506, 0.6677, 0.7502, 0.6675, 0.7497, 0.6674, 0.7493, 0.6675, 0.7488, 0.6677, 0.7484, 0.668, 0.7481, 0.6684, 0.248, 0.67, 0.2163, 0.6643, 0.2644, 0.6643, 0.2522, 0.6689, 0.2519, 0.6684, 0.2516, 0.668, 0.2512, 0.6677, 0.2507, 0.6675, 0.2503, 0.6674, 0.2498, 0.6675, 0.2494, 0.6677, 0.249, 0.668, 0.2486, 0.6684, 0.2483, 0.6689, 0.2481, 0.6694, 0.2522, 0.6689, 0.2644, 0.6643, 0.375, 0.75, 0.125, 0.75, 0.2163, 0.6429, 0.2163, 0.6643, 0.248, 0.67, 0.2479, 0.6707, 0.248, 0.6713, 0.2481, 0.6719, 0.2483, 0.6724, 0.2486, 0.6729, 0.249, 0.6733, 0.2494, 0.6736, 0.2498, 0.6738, 0.2503, 0.6739, 0.2507, 0.6738, 0.2512, 0.6736, 0.2516, 0.6733, 0.2519, 0.6729, 0.2522, 0.6724, 0.2524, 0.6719, 0.2526, 0.6713, 0.2526, 0.6707, 0.2526, 0.67, 0.2524, 0.6694])
me_cube.materials.append(mat_material)
me_cube.use_remesh_preserve_volume = False
me_cube.use_remesh_preserve_attributes = False
me_cube.use_mirror_vertex_groups = False
me_cube.update()
me_cube_006 = bpy.data.meshes.new('Cube.006')
me_cube_006.from_pydata([(-1.0, -1.0, -1.0), (-1.0, -1.0, 1.0), (-1.0, 1.0, -1.0), (-1.0, 1.0, 1.0), (1.0, -1.0, -1.0), (1.0, -1.0, 1.0), (1.0, 1.0, -1.0), (1.0, 1.0, 1.0)], [], [(0, 1, 3, 2), (2, 3, 7, 6), (6, 7, 5, 4), (4, 5, 1, 0), (2, 6, 4, 0), (7, 3, 1, 5)])
_uv = me_cube_006.uv_layers.new(name='UVMap')
_uv.uv.foreach_set('vector', [0.375, 0.0, 0.625, 0.0, 0.625, 0.25, 0.375, 0.25, 0.375, 0.25, 0.625, 0.25, 0.625, 0.5, 0.375, 0.5, 0.375, 0.5, 0.625, 0.5, 0.625, 0.75, 0.375, 0.75, 0.375, 0.75, 0.625, 0.75, 0.625, 1.0, 0.375, 1.0, 0.125, 0.5, 0.375, 0.5, 0.375, 0.75, 0.125, 0.75, 0.625, 0.5, 0.875, 0.5, 0.875, 0.75, 0.625, 0.75])
me_cube_006.use_remesh_fix_poles = True
me_cube_006.use_remesh_preserve_attributes = False
me_cube_006.use_mirror_vertex_groups = False
me_cube_006.update()
me_cube_007 = bpy.data.meshes.new('Cube.007')
me_cube_007.from_pydata([(-1.0, -1.0, -1.0), (-1.0, -1.0, 1.0), (-1.0, 1.0, -1.0), (-1.0, 1.0, 1.0), (1.0, -1.0, -1.0), (1.0, -1.0, 1.0), (1.0, 1.0, -1.0), (1.0, 1.0, 1.0)], [], [(0, 1, 3, 2), (2, 3, 7, 6), (6, 7, 5, 4), (4, 5, 1, 0), (2, 6, 4, 0), (7, 3, 1, 5)])
_uv = me_cube_007.uv_layers.new(name='UVMap')
_uv.uv.foreach_set('vector', [0.375, 0.0, 0.625, 0.0, 0.625, 0.25, 0.375, 0.25, 0.375, 0.25, 0.625, 0.25, 0.625, 0.5, 0.375, 0.5, 0.375, 0.5, 0.625, 0.5, 0.625, 0.75, 0.375, 0.75, 0.375, 0.75, 0.625, 0.75, 0.625, 1.0, 0.375, 1.0, 0.125, 0.5, 0.375, 0.5, 0.375, 0.75, 0.125, 0.75, 0.625, 0.5, 0.875, 0.5, 0.875, 0.75, 0.625, 0.75])
me_cube_007.use_remesh_fix_poles = True
me_cube_007.use_remesh_preserve_attributes = False
me_cube_007.use_mirror_vertex_groups = False
me_cube_007.update()
me_cube_008 = bpy.data.meshes.new('Cube.008')
me_cube_008.from_pydata([(-1.0, -1.0, -1.0), (-1.0, -1.0, 1.0), (-1.0, 1.0, -1.0), (-1.0, 1.0, 1.0), (1.0, -1.0, -1.0), (1.0, -1.0, 1.0), (1.0, 1.0, -1.0), (1.0, 1.0, 1.0)], [], [(0, 1, 3, 2), (2, 3, 7, 6), (6, 7, 5, 4), (4, 5, 1, 0), (2, 6, 4, 0), (7, 3, 1, 5)])
_uv = me_cube_008.uv_layers.new(name='UVMap')
_uv.uv.foreach_set('vector', [0.375, 0.0, 0.625, 0.0, 0.625, 0.25, 0.375, 0.25, 0.375, 0.25, 0.625, 0.25, 0.625, 0.5, 0.375, 0.5, 0.375, 0.5, 0.625, 0.5, 0.625, 0.75, 0.375, 0.75, 0.375, 0.75, 0.625, 0.75, 0.625, 1.0, 0.375, 1.0, 0.125, 0.5, 0.375, 0.5, 0.375, 0.75, 0.125, 0.75, 0.625, 0.5, 0.875, 0.5, 0.875, 0.75, 0.625, 0.75])
me_cube_008.use_remesh_fix_poles = True
me_cube_008.use_remesh_preserve_attributes = False
me_cube_008.use_mirror_vertex_groups = False
me_cube_008.update()
me_sphere = bpy.data.meshes.new('Sphere')
me_sphere.from_pydata([(0.0, 0.1951, 0.9808), (0.0, 0.3827, 0.9239), (0.0, 0.5556, 0.8315), (0.0, 0.7071, 0.7071), (0.0, 0.8315, 0.5556), (0.0, 0.9239, 0.3827), (0.0, 0.9808, 0.1951), (0.0, 1.0, 7.55e-08), (0.0, 0.9808, -0.1951), (0.0, 0.5556, -0.8315), (0.03806, 0.1913, 0.9808), (0.07466, 0.3753, 0.9239), (0.1084, 0.5449, 0.8315), (0.1379, 0.6935, 0.7071), (0.1622, 0.8155, 0.5556), (0.1802, 0.9061, 0.3827), (0.1913, 0.9619, 0.1951), (0.1951, 0.9808, 7.55e-08), (0.1913, 0.9619, -0.1951), (0.1802, 0.9061, -0.3827), (0.1622, 0.8155, -0.5556), (0.1379, 0.6935, -0.7071), (0.1084, 0.5449, -0.8315), (0.07466, 0.3753, -0.9239), (0.03806, 0.1913, -0.9808), (0.07466, 0.1802, 0.9808), (0.1464, 0.3536, 0.9239), (0.2126, 0.5133, 0.8315), (0.2706, 0.6533, 0.7071), (0.3182, 0.7682, 0.5556), (0.3536, 0.8536, 0.3827), (0.3753, 0.9061, 0.1951), (0.3827, 0.9239, 7.55e-08), (0.3753, 0.9061, -0.1951), (0.3536, 0.8536, -0.3827), (0.3182, 0.7682, -0.5556), (0.2706, 0.6533, -0.7071), (0.2126, 0.5133, -0.8315), (0.1464, 0.3536, -0.9239), (0.07466, 0.1802, -0.9808), (0.1084, 0.1622, 0.9808), (0.2126, 0.3182, 0.9239), (0.3087, 0.4619, 0.8315), (0.3928, 0.5879, 0.7071), (0.4619, 0.6913, 0.5556), (0.5133, 0.7682, 0.3827), (0.5449, 0.8155, 0.1951), (0.5556, 0.8315, 7.55e-08), (0.5449, 0.8155, -0.1951), (0.5133, 0.7682, -0.3827), (0.4619, 0.6913, -0.5556), (0.3928, 0.5879, -0.7071), (0.3087, 0.4619, -0.8315), (0.2126, 0.3182, -0.9239), (0.1084, 0.1622, -0.9808), (0.1379, 0.1379, 0.9808), (0.2706, 0.2706, 0.9239), (0.3928, 0.3928, 0.8315), (0.5, 0.5, 0.7071), (0.5879, 0.5879, 0.5556), (0.6533, 0.6533, 0.3827), (0.6935, 0.6935, 0.1951), (0.7071, 0.7071, 7.55e-08), (0.6935, 0.6935, -0.1951), (0.6533, 0.6533, -0.3827), (0.5879, 0.5879, -0.5556), (0.5, 0.5, -0.7071), (0.3928, 0.3928, -0.8315), (0.2706, 0.2706, -0.9239), (0.1379, 0.1379, -0.9808), (0.1622, 0.1084, 0.9808), (0.3182, 0.2126, 0.9239), (0.4619, 0.3087, 0.8315), (0.5879, 0.3928, 0.7071), (0.6913, 0.4619, 0.5556), (0.7682, 0.5133, 0.3827), (0.8155, 0.5449, 0.1951), (0.8315, 0.5556, 7.55e-08), (0.8155, 0.5449, -0.1951), (0.7682, 0.5133, -0.3827), (0.6913, 0.4619, -0.5556), (0.5879, 0.3928, -0.7071), (0.4619, 0.3087, -0.8315), (0.3182, 0.2126, -0.9239), (0.1622, 0.1084, -0.9808), (0.1802, 0.07466, 0.9808), (0.3536, 0.1464, 0.9239), (0.5133, 0.2126, 0.8315), (0.6533, 0.2706, 0.7071), (0.7682, 0.3182, 0.5556), (0.8536, 0.3536, 0.3827), (0.9061, 0.3753, 0.1951), (0.9239, 0.3827, 7.55e-08), (0.9061, 0.3753, -0.1951), (0.8536, 0.3536, -0.3827), (0.7682, 0.3182, -0.5556), (0.6533, 0.2706, -0.7071), (0.5133, 0.2126, -0.8315), (0.3536, 0.1464, -0.9239), (0.1802, 0.07466, -0.9808), (0.1913, 0.03806, 0.9808), (0.3753, 0.07466, 0.9239), (0.5449, 0.1084, 0.8315), (0.6935, 0.1379, 0.7071), (0.8155, 0.1622, 0.5556), (0.9061, 0.1802, 0.3827), (0.9619, 0.1913, 0.1951), (0.9808, 0.1951, 7.55e-08), (0.9619, 0.1913, -0.1951), (0.9061, 0.1802, -0.3827), (0.8155, 0.1622, -0.5556), (0.6935, 0.1379, -0.7071), (0.5449, 0.1084, -0.8315), (0.3753, 0.07466, -0.9239), (0.1913, 0.03806, -0.9808), (0.1951, -3.266e-07, 0.9808), (0.3827, -3.192e-07, 0.9239), (0.5556, -3.117e-07, 0.8315), (0.7071, -3.192e-07, 0.7071), (0.8315, -3.341e-07, 0.5556), (0.9239, -2.745e-07, 0.3827), (0.9808, -3.937e-07, 0.1951), (1.0, -3.788e-07, 7.55e-08), (0.9808, -3.937e-07, -0.1951), (0.9239, -2.298e-07, -0.3827), (0.8315, -3.341e-07, -0.5556), (0.7071, -3.192e-07, -0.7071), (0.5556, -3.415e-07, -0.8315), (0.3827, -3.043e-07, -0.9239), (0.1951, -3.08e-07, -0.9808), (0.1913, -0.03806, 0.9808), (0.3753, -0.07466, 0.9239), (0.5449, -0.1084, 0.8315), (0.6935, -0.138, 0.7071), (0.8155, -0.1622, 0.5556), (0.9061, -0.1802, 0.3827), (0.9619, -0.1913, 0.1951), (0.9808, -0.1951, 7.55e-08), (0.9619, -0.1913, -0.1951), (0.9061, -0.1802, -0.3827), (0.8155, -0.1622, -0.5556), (0.6935, -0.138, -0.7071), (0.5449, -0.1084, -0.8315), (0.3753, -0.07466, -0.9239), (0.1913, -0.03806, -0.9808), (0.1802, -0.07466, 0.9808), (0.3536, -0.1464, 0.9239), (0.5133, -0.2126, 0.8315), (0.6533, -0.2706, 0.7071), (0.7682, -0.3182, 0.5556), (0.8536, -0.3536, 0.3827), (0.9061, -0.3753, 0.1951), (0.9239, -0.3827, 7.55e-08), (0.9061, -0.3753, -0.1951), (0.8536, -0.3536, -0.3827), (0.7682, -0.3182, -0.5556), (0.6533, -0.2706, -0.7071), (0.5133, -0.2126, -0.8315), (0.3536, -0.1464, -0.9239), (0.1802, -0.07466, -0.9808), (0.1622, -0.1084, 0.9808), (0.3182, -0.2126, 0.9239), (0.4619, -0.3087, 0.8315), (0.5879, -0.3928, 0.7071), (0.6913, -0.4619, 0.5556), (0.7682, -0.5133, 0.3827), (0.8155, -0.5449, 0.1951), (0.8315, -0.5556, 7.55e-08), (0.8155, -0.5449, -0.1951), (0.7682, -0.5133, -0.3827), (0.6913, -0.4619, -0.5556), (0.5879, -0.3928, -0.7071), (0.4619, -0.3087, -0.8315), (0.3182, -0.2126, -0.9239), (0.1622, -0.1084, -0.9808), (0.1379, -0.138, 0.9808), (0.2706, -0.2706, 0.9239), (0.3928, -0.3928, 0.8315), (0.5, -0.5, 0.7071), (0.5879, -0.5879, 0.5556), (0.6533, -0.6533, 0.3827), (0.6935, -0.6935, 0.1951), (0.7071, -0.7071, 7.55e-08), (0.6935, -0.6935, -0.1951), (0.6533, -0.6533, -0.3827), (0.5879, -0.5879, -0.5556), (0.5, -0.5, -0.7071), (0.3928, -0.3928, -0.8315), (0.2706, -0.2706, -0.9239), (0.1379, -0.138, -0.9808), (0.1084, -0.1622, 0.9808), (0.2126, -0.3182, 0.9239), (0.3087, -0.4619, 0.8315), (0.3928, -0.5879, 0.7071), (0.4619, -0.6913, 0.5556), (0.5133, -0.7682, 0.3827), (0.5449, -0.8155, 0.1951), (0.5556, -0.8315, 7.55e-08), (0.5449, -0.8155, -0.1951), (0.5133, -0.7682, -0.3827), (0.4619, -0.6913, -0.5556), (0.3928, -0.5879, -0.7071), (0.3087, -0.4619, -0.8315), (0.2126, -0.3182, -0.9239), (0.1084, -0.1622, -0.9808), (0.0, -3.258e-07, -1.0), (0.07466, -0.1802, 0.9808), (0.1464, -0.3536, 0.9239), (0.2126, -0.5133, 0.8315), (0.2706, -0.6533, 0.7071), (0.3182, -0.7682, 0.5556), (0.3536, -0.8536, 0.3827), (0.3753, -0.9061, 0.1951), (0.3827, -0.9239, 7.55e-08), (0.3753, -0.9061, -0.1951), (0.3536, -0.8536, -0.3827), (0.3182, -0.7682, -0.5556), (0.2706, -0.6533, -0.7071), (0.2126, -0.5133, -0.8315), (0.1464, -0.3536, -0.9239), (0.07466, -0.1802, -0.9808), (0.03806, -0.1913, 0.9808), (0.07466, -0.3753, 0.9239), (0.1084, -0.5449, 0.8315), (0.1379, -0.6935, 0.7071), (0.1622, -0.8155, 0.5556), (0.1802, -0.9061, 0.3827), (0.1913, -0.9619, 0.1951), (0.1951, -0.9808, 7.55e-08), (0.1913, -0.9619, -0.1951), (0.1802, -0.9061, -0.3827), (0.1622, -0.8155, -0.5556), (0.1379, -0.6935, -0.7071), (0.1084, -0.5449, -0.8315), (0.07466, -0.3753, -0.9239), (0.03806, -0.1913, -0.9808), (-7.212e-09, -0.1951, 0.9808), (4.122e-08, -0.3827, 0.9239), (2.632e-08, -0.5556, 0.8315), (-2.584e-08, -0.7071, 0.7071), (-8.544e-08, -0.8315, 0.5556), (6.357e-08, -0.9239, 0.3827), (-8.544e-08, -0.9808, 0.1951), (-1.003e-07, -1.0, 7.55e-08), (-8.544e-08, -0.9808, -0.1951), (6.357e-08, -0.9239, -0.3827), (-8.544e-08, -0.8315, -0.5556), (-2.584e-08, -0.7071, -0.7071), (-1.094e-08, -0.5556, -0.8315), (3.964e-09, -0.3827, -0.9239), (3.964e-09, -0.1951, -0.9808), (-0.03806, -0.1913, 0.9808), (-0.07466, -0.3753, 0.9239), (-0.1084, -0.5449, 0.8315), (-0.1379, -0.6935, 0.7071), (-0.1622, -0.8155, 0.5556), (-0.1802, -0.9061, 0.3827), (-0.1913, -0.9619, 0.1951), (-0.1951, -0.9808, 7.55e-08), (-0.1913, -0.9619, -0.1951), (-0.1802, -0.9061, -0.3827), (-0.1622, -0.8155, -0.5556), (-0.1379, -0.6935, -0.7071), (-0.1084, -0.5449, -0.8315), (-0.07466, -0.3753, -0.9239), (-0.03806, -0.1913, -0.9808), (-0.07466, -0.1802, 0.9808), (-0.1464, -0.3536, 0.9239), (-0.2126, -0.5133, 0.8315), (-0.2706, -0.6533, 0.7071), (-0.3182, -0.7682, 0.5556), (-0.3536, -0.8536, 0.3827), (-0.3753, -0.9061, 0.1951), (-0.3827, -0.9239, 7.55e-08), (-0.3753, -0.9061, -0.1951), (-0.3536, -0.8536, -0.3827), (-0.3182, -0.7682, -0.5556), (-0.2706, -0.6533, -0.7071), (-0.2126, -0.5133, -0.8315), (-0.1464, -0.3536, -0.9239), (-0.07466, -0.1802, -0.9808), (-0.1084, -0.1622, 0.9808), (-0.2126, -0.3182, 0.9239), (-0.3087, -0.4619, 0.8315), (-0.3928, -0.5879, 0.7071), (-0.4619, -0.6913, 0.5556), (-0.5133, -0.7682, 0.3827), (-0.5449, -0.8155, 0.1951), (-0.5556, -0.8315, 7.55e-08), (-0.5449, -0.8155, -0.1951), (-0.5133, -0.7682, -0.3827), (-0.4619, -0.6913, -0.5556), (-0.3928, -0.5879, -0.7071), (-0.3087, -0.4619, -0.8315), (-0.2126, -0.3182, -0.9239), (-0.1084, -0.1622, -0.9808), (-2.304e-07, -5.562e-07, 1.0), (-0.1379, -0.138, 0.9808), (-0.2706, -0.2706, 0.9239), (-0.3928, -0.3928, 0.8315), (-0.5, -0.5, 0.7071), (-0.5879, -0.5879, 0.5556), (-0.6533, -0.6533, 0.3827), (-0.6935, -0.6935, 0.1951), (-0.7071, -0.7071, 7.55e-08), (-0.6935, -0.6935, -0.1951), (-0.6533, -0.6533, -0.3827), (-0.5879, -0.5879, -0.5556), (-0.5, -0.5, -0.7071), (-0.3928, -0.3928, -0.8315), (-0.2706, -0.2706, -0.9239), (-0.1379, -0.1379, -0.9808), (-0.1622, -0.1084, 0.9808), (-0.3182, -0.2126, 0.9239), (-0.4619, -0.3087, 0.8315), (-0.5879, -0.3928, 0.7071), (-0.6913, -0.4619, 0.5556), (-0.7682, -0.5133, 0.3827), (-0.8155, -0.5449, 0.1951), (-0.8315, -0.5556, 7.55e-08), (-0.8155, -0.5449, -0.1951), (-0.7682, -0.5133, -0.3827), (-0.6913, -0.4619, -0.5556), (-0.5879, -0.3928, -0.7071), (-0.4619, -0.3087, -0.8315), (-0.3182, -0.2126, -0.9239), (-0.1622, -0.1084, -0.9808), (-0.1802, -0.07466, 0.9808), (-0.3536, -0.1464, 0.9239), (-0.5133, -0.2126, 0.8315), (-0.6533, -0.2706, 0.7071), (-0.7682, -0.3182, 0.5556), (-0.8536, -0.3536, 0.3827), (-0.9061, -0.3753, 0.1951), (-0.9239, -0.3827, 7.55e-08), (-0.9061, -0.3753, -0.1951), (-0.8536, -0.3536, -0.3827), (-0.7682, -0.3182, -0.5556), (-0.6533, -0.2706, -0.7071), (-0.5133, -0.2126, -0.8315), (-0.3536, -0.1464, -0.9239), (-0.1802, -0.07466, -0.9808), (-0.1913, -0.03806, 0.9808), (-0.3753, -0.07466, 0.9239), (-0.5449, -0.1084, 0.8315), (-0.6935, -0.1379, 0.7071), (-0.8155, -0.1622, 0.5556), (-0.9061, -0.1802, 0.3827), (-0.9619, -0.1913, 0.1951), (-0.9808, -0.1951, 7.55e-08), (-0.9619, -0.1913, -0.1951), (-0.9061, -0.1802, -0.3827), (-0.8155, -0.1622, -0.5556), (-0.6935, -0.1379, -0.7071), (-0.5449, -0.1084, -0.8315), (-0.3753, -0.07466, -0.9239), (-0.1913, -0.03806, -0.9808), (-0.1951, -3.117e-07, 0.9808), (-0.3827, -2.819e-07, 0.9239), (-0.5556, -2.819e-07, 0.8315), (-0.7071, -1.851e-07, 0.7071), (-0.8315, -1.404e-07, 0.5556), (-0.9239, -3.192e-07, 0.3827), (-0.9808, -9.567e-08, 0.1951), (-1.0, -1.404e-07, 7.55e-08), (-0.9808, -9.567e-08, -0.1951), (-0.9239, -3.192e-07, -0.3827), (-0.8315, -1.404e-07, -0.5556), (-0.7071, -1.851e-07, -0.7071), (-0.5556, -2.596e-07, -0.8315), (-0.3827, -2.521e-07, -0.9239), (-0.1951, -3.155e-07, -0.9808), (-0.1913, 0.03806, 0.9808), (-0.3753, 0.07466, 0.9239), (-0.5449, 0.1084, 0.8315), (-0.6935, 0.1379, 0.7071), (-0.8155, 0.1622, 0.5556), (-0.9061, 0.1802, 0.3827), (-0.9619, 0.1913, 0.1951), (-0.9808, 0.1951, 7.55e-08), (-0.9619, 0.1913, -0.1951), (-0.9061, 0.1802, -0.3827), (-0.8155, 0.1622, -0.5556), (-0.6935, 0.1379, -0.7071), (-0.5449, 0.1084, -0.8315), (-0.3753, 0.07466, -0.9239), (-0.1913, 0.03806, -0.9808), (-0.1802, 0.07466, 0.9808), (-0.3536, 0.1464, 0.9239), (-0.5133, 0.2126, 0.8315), (-0.6533, 0.2706, 0.7071), (-0.7682, 0.3182, 0.5556), (-0.8536, 0.3536, 0.3827), (-0.9061, 0.3753, 0.1951), (-0.9239, 0.3827, 7.55e-08), (-0.9061, 0.3753, -0.1951), (-0.8536, 0.3536, -0.3827), (-0.7682, 0.3182, -0.5556), (-0.6533, 0.2706, -0.7071), (-0.5133, 0.2126, -0.8315), (-0.3536, 0.1464, -0.9239), (-0.1802, 0.07466, -0.9808), (-0.1622, 0.1084, 0.9808), (-0.3182, 0.2126, 0.9239), (-0.4619, 0.3087, 0.8315), (-0.5879, 0.3928, 0.7071), (-0.6913, 0.4619, 0.5556), (-0.7682, 0.5133, 0.3827), (-0.8155, 0.5449, 0.1951), (-0.8315, 0.5556, 7.55e-08), (-0.8155, 0.5449, -0.1951), (-0.7682, 0.5133, -0.3827), (-0.6913, 0.4619, -0.5556), (-0.5879, 0.3928, -0.7071), (-0.4619, 0.3087, -0.8315), (-0.3182, 0.2126, -0.9239), (-0.1622, 0.1084, -0.9808), (-0.1379, 0.1379, 0.9808), (-0.2706, 0.2706, 0.9239), (-0.3928, 0.3928, 0.8315), (-0.5, 0.5, 0.7071), (-0.5879, 0.5879, 0.5556), (-0.6533, 0.6533, 0.3827), (-0.6935, 0.6935, 0.1951), (-0.7071, 0.7071, 7.55e-08), (-0.6935, 0.6935, -0.1951), (-0.6533, 0.6533, -0.3827), (-0.5879, 0.5879, -0.5556), (-0.5, 0.5, -0.7071), (-0.3928, 0.3928, -0.8315), (-0.2706, 0.2706, -0.9239), (-0.1379, 0.1379, -0.9808), (-0.1084, 0.1622, 0.9808), (-0.2126, 0.3182, 0.9239), (-0.3087, 0.4619, 0.8315), (-0.3928, 0.5879, 0.7071), (-0.4619, 0.6913, 0.5556), (-0.5133, 0.7682, 0.3827), (-0.5449, 0.8155, 0.1951), (-0.5556, 0.8315, 7.55e-08), (-0.5449, 0.8155, -0.1951), (-0.5133, 0.7682, -0.3827), (-0.4619, 0.6913, -0.5556), (-0.3928, 0.5879, -0.7071), (-0.3087, 0.4619, -0.8315), (-0.2126, 0.3182, -0.9239), (-0.1084, 0.1622, -0.9808), (-0.07466, 0.1802, 0.9808), (-0.1464, 0.3536, 0.9239), (-0.2126, 0.5133, 0.8315), (-0.2706, 0.6533, 0.7071), (-0.3182, 0.7682, 0.5556), (-0.3536, 0.8536, 0.3827), (-0.3753, 0.9061, 0.1951), (-0.3827, 0.9239, 7.55e-08), (-0.3753, 0.9061, -0.1951), (-0.3536, 0.8536, -0.3827), (-0.3182, 0.7682, -0.5556), (-0.2706, 0.6533, -0.7071), (-0.2126, 0.5133, -0.8315), (-0.1464, 0.3536, -0.9239), (-0.07466, 0.1802, -0.9808), (-0.03806, 0.1913, 0.9808), (-0.07466, 0.3753, 0.9239), (-0.1084, 0.5449, 0.8315), (-0.1379, 0.6935, 0.7071), (-0.1622, 0.8155, 0.5556), (-0.1802, 0.9061, 0.3827), (-0.1913, 0.9619, 0.1951), (-0.1951, 0.9808, 7.55e-08), (-0.1913, 0.9619, -0.1951), (-0.1802, 0.9061, -0.3827), (-0.1622, 0.8155, -0.5556), (-0.1379, 0.6935, -0.7071), (-0.1084, 0.5449, -0.8315), (-0.07466, 0.3753, -0.9239), (-0.03806, 0.1913, -0.9808), (6.357e-08, 0.9239, -0.3827), (2.722e-07, 0.8315, -0.5556), (1.53e-07, 0.7071, -0.7071), (7.847e-08, 0.3827, -0.9239), (1.514e-08, 0.1951, -0.9808)], [], [(5, 4, 14, 15), (480, 9, 22, 23), (6, 5, 15, 16), (481, 480, 23, 24), (7, 6, 16, 17), (0, 296, 10), (205, 481, 24), (8, 7, 17, 18), (1, 0, 10, 11), (477, 8, 18, 19), (2, 1, 11, 12), (478, 477, 19, 20), (3, 2, 12, 13), (479, 478, 20, 21), (4, 3, 13, 14), (9, 479, 21, 22), (14, 13, 28, 29), (22, 21, 36, 37), (15, 14, 29, 30), (23, 22, 37, 38), (16, 15, 30, 31), (24, 23, 38, 39), (17, 16, 31, 32), (10, 296, 25), (205, 24, 39), (18, 17, 32, 33), (11, 10, 25, 26), (19, 18, 33, 34), (12, 11, 26, 27), (20, 19, 34, 35), (13, 12, 27, 28), (21, 20, 35, 36), (33, 32, 47, 48), (26, 25, 40, 41), (34, 33, 48, 49), (27, 26, 41, 42), (35, 34, 49, 50), (28, 27, 42, 43), (36, 35, 50, 51), (29, 28, 43, 44), (37, 36, 51, 52), (30, 29, 44, 45), (38, 37, 52, 53), (31, 30, 45, 46), (39, 38, 53, 54), (32, 31, 46, 47), (25, 296, 40), (205, 39, 54), (52, 51, 66, 67), (45, 44, 59, 60), (53, 52, 67, 68), (46, 45, 60, 61), (54, 53, 68, 69), (47, 46, 61, 62), (40, 296, 55), (205, 54, 69), (48, 47, 62, 63), (41, 40, 55, 56), (49, 48, 63, 64), (42, 41, 56, 57), (50, 49, 64, 65), (43, 42, 57, 58), (51, 50, 65, 66), (44, 43, 58, 59), (56, 55, 70, 71), (64, 63, 78, 79), (57, 56, 71, 72), (65, 64, 79, 80), (58, 57, 72, 73), (66, 65, 80, 81), (59, 58, 73, 74), (67, 66, 81, 82), (60, 59, 74, 75), (68, 67, 82, 83), (61, 60, 75, 76), (69, 68, 83, 84), (62, 61, 76, 77), (55, 296, 70), (205, 69, 84), (63, 62, 77, 78), (75, 74, 89, 90), (83, 82, 97, 98), (76, 75, 90, 91), (84, 83, 98, 99), (77, 76, 91, 92), (70, 296, 85), (205, 84, 99), (78, 77, 92, 93), (71, 70, 85, 86), (79, 78, 93, 94), (72, 71, 86, 87), (80, 79, 94, 95), (73, 72, 87, 88), (81, 80, 95, 96), (74, 73, 88, 89), (82, 81, 96, 97), (94, 93, 108, 109), (87, 86, 101, 102), (95, 94, 109, 110), (88, 87, 102, 103), (96, 95, 110, 111), (89, 88, 103, 104), (97, 96, 111, 112), (90, 89, 104, 105), (98, 97, 112, 113), (91, 90, 105, 106), (99, 98, 113, 114), (92, 91, 106, 107), (85, 296, 100), (205, 99, 114), (93, 92, 107, 108), (86, 85, 100, 101), (113, 112, 127, 128), (106, 105, 120, 121), (114, 113, 128, 129), (107, 106, 121, 122), (100, 296, 115), (205, 114, 129), (108, 107, 122, 123), (101, 100, 115, 116), (109, 108, 123, 124), (102, 101, 116, 117), (110, 109, 124, 125), (103, 102, 117, 118), (111, 110, 125, 126), (104, 103, 118, 119), (112, 111, 126, 127), (105, 104, 119, 120), (125, 124, 139, 140), (118, 117, 132, 133), (126, 125, 140, 141), (119, 118, 133, 134), (127, 126, 141, 142), (120, 119, 134, 135), (128, 127, 142, 143), (121, 120, 135, 136), (129, 128, 143, 144), (122, 121, 136, 137), (115, 296, 130), (205, 129, 144), (123, 122, 137, 138), (116, 115, 130, 131), (124, 123, 138, 139), (117, 116, 131, 132), (144, 143, 158, 159), (137, 136, 151, 152), (130, 296, 145), (205, 144, 159), (138, 137, 152, 153), (131, 130, 145, 146), (139, 138, 153, 154), (132, 131, 146, 147), (140, 139, 154, 155), (133, 132, 147, 148), (141, 140, 155, 156), (134, 133, 148, 149), (142, 141, 156, 157), (135, 134, 149, 150), (143, 142, 157, 158), (136, 135, 150, 151), (148, 147, 162, 163), (156, 155, 170, 171), (149, 148, 163, 164), (157, 156, 171, 172), (150, 149, 164, 165), (158, 157, 172, 173), (151, 150, 165, 166), (159, 158, 173, 174), (152, 151, 166, 167), (145, 296, 160), (205, 159, 174), (153, 152, 167, 168), (146, 145, 160, 161), (154, 153, 168, 169), (147, 146, 161, 162), (155, 154, 169, 170), (167, 166, 181, 182), (160, 296, 175), (205, 174, 189), (168, 167, 182, 183), (161, 160, 175, 176), (169, 168, 183, 184), (162, 161, 176, 177), (170, 169, 184, 185), (163, 162, 177, 178), (171, 170, 185, 186), (164, 163, 178, 179), (172, 171, 186, 187), (165, 164, 179, 180), (173, 172, 187, 188), (166, 165, 180, 181), (174, 173, 188, 189), (186, 185, 200, 201), (179, 178, 193, 194), (187, 186, 201, 202), (180, 179, 194, 195), (188, 187, 202, 203), (181, 180, 195, 196), (189, 188, 203, 204), (182, 181, 196, 197), (175, 296, 190), (205, 189, 204), (183, 182, 197, 198), (176, 175, 190, 191), (184, 183, 198, 199), (177, 176, 191, 192), (185, 184, 199, 200), (178, 177, 192, 193), (190, 296, 206), (205, 204, 220), (198, 197, 213, 214), (191, 190, 206, 207), (199, 198, 214, 215), (192, 191, 207, 208), (200, 199, 215, 216), (193, 192, 208, 209), (201, 200, 216, 217), (194, 193, 209, 210), (202, 201, 217, 218), (195, 194, 210, 211), (203, 202, 218, 219), (196, 195, 211, 212), (204, 203, 219, 220), (197, 196, 212, 213), (210, 209, 224, 225), (218, 217, 232, 233), (211, 210, 225, 226), (219, 218, 233, 234), (212, 211, 226, 227), (220, 219, 234, 235), (213, 212, 227, 228), (206, 296, 221), (205, 220, 235), (214, 213, 228, 229), (207, 206, 221, 222), (215, 214, 229, 230), (208, 207, 222, 223), (216, 215, 230, 231), (209, 208, 223, 224), (217, 216, 231, 232), (229, 228, 243, 244), (222, 221, 236, 237), (230, 229, 244, 245), (223, 222, 237, 238), (231, 230, 245, 246), (224, 223, 238, 239), (232, 231, 246, 247), (225, 224, 239, 240), (233, 232, 247, 248), (226, 225, 240, 241), (234, 233, 248, 249), (227, 226, 241, 242), (235, 234, 249, 250), (228, 227, 242, 243), (221, 296, 236), (205, 235, 250), (248, 247, 262, 263), (241, 240, 255, 256), (249, 248, 263, 264), (242, 241, 256, 257), (250, 249, 264, 265), (243, 242, 257, 258), (236, 296, 251), (205, 250, 265), (244, 243, 258, 259), (237, 236, 251, 252), (245, 244, 259, 260), (238, 237, 252, 253), (246, 245, 260, 261), (239, 238, 253, 254), (247, 246, 261, 262), (240, 239, 254, 255), (260, 259, 274, 275), (253, 252, 267, 268), (261, 260, 275, 276), (254, 253, 268, 269), (262, 261, 276, 277), (255, 254, 269, 270), (263, 262, 277, 278), (256, 255, 270, 271), (264, 263, 278, 279), (257, 256, 271, 272), (265, 264, 279, 280), (258, 257, 272, 273), (251, 296, 266), (205, 265, 280), (259, 258, 273, 274), (252, 251, 266, 267), (279, 278, 293, 294), (272, 271, 286, 287), (280, 279, 294, 295), (273, 272, 287, 288), (266, 296, 281), (205, 280, 295), (274, 273, 288, 289), (267, 266, 281, 282), (275, 274, 289, 290), (268, 267, 282, 283), (276, 275, 290, 291), (269, 268, 283, 284), (277, 276, 291, 292), (270, 269, 284, 285), (278, 277, 292, 293), (271, 270, 285, 286), (283, 282, 298, 299), (291, 290, 306, 307), (284, 283, 299, 300), (292, 291, 307, 308), (285, 284, 300, 301), (293, 292, 308, 309), (286, 285, 301, 302), (294, 293, 309, 310), (287, 286, 302, 303), (295, 294, 310, 311), (288, 287, 303, 304), (281, 296, 297), (205, 295, 311), (289, 288, 304, 305), (282, 281, 297, 298), (290, 289, 305, 306), (303, 302, 317, 318), (311, 310, 325, 326), (304, 303, 318, 319), (297, 296, 312), (205, 311, 326), (305, 304, 319, 320), (298, 297, 312, 313), (306, 305, 320, 321), (299, 298, 313, 314), (307, 306, 321, 322), (300, 299, 314, 315), (308, 307, 322, 323), (301, 300, 315, 316), (309, 308, 323, 324), (302, 301, 316, 317), (310, 309, 324, 325), (322, 321, 336, 337), (315, 314, 329, 330), (323, 322, 337, 338), (316, 315, 330, 331), (324, 323, 338, 339), (317, 316, 331, 332), (325, 324, 339, 340), (318, 317, 332, 333), (326, 325, 340, 341), (319, 318, 333, 334), (312, 296, 327), (205, 326, 341), (320, 319, 334, 335), (313, 312, 327, 328), (321, 320, 335, 336), (314, 313, 328, 329), (341, 340, 355, 356), (334, 333, 348, 349), (327, 296, 342), (205, 341, 356), (335, 334, 349, 350), (328, 327, 342, 343), (336, 335, 350, 351), (329, 328, 343, 344), (337, 336, 351, 352), (330, 329, 344, 345), (338, 337, 352, 353), (331, 330, 345, 346), (339, 338, 353, 354), (332, 331, 346, 347), (340, 339, 354, 355), (333, 332, 347, 348), (345, 344, 359, 360), (353, 352, 367, 368), (346, 345, 360, 361), (354, 353, 368, 369), (347, 346, 361, 362), (355, 354, 369, 370), (348, 347, 362, 363), (356, 355, 370, 371), (349, 348, 363, 364), (342, 296, 357), (205, 356, 371), (350, 349, 364, 365), (343, 342, 357, 358), (351, 350, 365, 366), (344, 343, 358, 359), (352, 351, 366, 367), (364, 363, 378, 379), (357, 296, 372), (205, 371, 386), (365, 364, 379, 380), (358, 357, 372, 373), (366, 365, 380, 381), (359, 358, 373, 374), (367, 366, 381, 382), (360, 359, 374, 375), (368, 367, 382, 383), (361, 360, 375, 376), (369, 368, 383, 384), (362, 361, 376, 377), (370, 369, 384, 385), (363, 362, 377, 378), (371, 370, 385, 386), (383, 382, 397, 398), (376, 375, 390, 391), (384, 383, 398, 399), (377, 376, 391, 392), (385, 384, 399, 400), (378, 377, 392, 393), (386, 385, 400, 401), (379, 378, 393, 394), (372, 296, 387), (205, 386, 401), (380, 379, 394, 395), (373, 372, 387, 388), (381, 380, 395, 396), (374, 373, 388, 389), (382, 381, 396, 397), (375, 374, 389, 390), (205, 401, 416), (395, 394, 409, 410), (388, 387, 402, 403), (396, 395, 410, 411), (389, 388, 403, 404), (397, 396, 411, 412), (390, 389, 404, 405), (398, 397, 412, 413), (391, 390, 405, 406), (399, 398, 413, 414), (392, 391, 406, 407), (400, 399, 414, 415), (393, 392, 407, 408), (401, 400, 415, 416), (394, 393, 408, 409), (387, 296, 402), (414, 413, 428, 429), (407, 406, 421, 422), (415, 414, 429, 430), (408, 407, 422, 423), (416, 415, 430, 431), (409, 408, 423, 424), (402, 296, 417), (205, 416, 431), (410, 409, 424, 425), (403, 402, 417, 418), (411, 410, 425, 426), (404, 403, 418, 419), (412, 411, 426, 427), (405, 404, 419, 420), (413, 412, 427, 428), (406, 405, 420, 421), (418, 417, 432, 433), (426, 425, 440, 441), (419, 418, 433, 434), (427, 426, 441, 442), (420, 419, 434, 435), (428, 427, 442, 443), (421, 420, 435, 436), (429, 428, 443, 444), (422, 421, 436, 437), (430, 429, 444, 445), (423, 422, 437, 438), (431, 430, 445, 446), (424, 423, 438, 439), (417, 296, 432), (205, 431, 446), (425, 424, 439, 440), (437, 436, 451, 452), (445, 444, 459, 460), (438, 437, 452, 453), (446, 445, 460, 461), (439, 438, 453, 454), (432, 296, 447), (205, 446, 461), (440, 439, 454, 455), (433, 432, 447, 448), (441, 440, 455, 456), (434, 433, 448, 449), (442, 441, 456, 457), (435, 434, 449, 450), (443, 442, 457, 458), (436, 435, 450, 451), (444, 443, 458, 459), (456, 455, 470, 471), (449, 448, 463, 464), (457, 456, 471, 472), (450, 449, 464, 465), (458, 457, 472, 473), (451, 450, 465, 466), (459, 458, 473, 474), (452, 451, 466, 467), (460, 459, 474, 475), (453, 452, 467, 468), (461, 460, 475, 476), (454, 453, 468, 469), (447, 296, 462), (205, 461, 476), (455, 454, 469, 470), (448, 447, 462, 463), (475, 474, 9, 480), (468, 467, 5, 6), (476, 475, 480, 481), (469, 468, 6, 7), (462, 296, 0), (205, 476, 481), (470, 469, 7, 8), (463, 462, 0, 1), (471, 470, 8, 477), (464, 463, 1, 2), (472, 471, 477, 478), (465, 464, 2, 3), (473, 472, 478, 479), (466, 465, 3, 4), (474, 473, 479, 9), (467, 466, 4, 5)])
_uv = me_sphere.uv_layers.new(name='UVMap')
_uv.uv.foreach_set('vector', [0.75, 0.625, 0.75, 0.6875, 0.7188, 0.6875, 0.7188, 0.625, 0.75, 0.125, 0.75, 0.1875, 0.7188, 0.1875, 0.7188, 0.125, 0.75, 0.5625, 0.75, 0.625, 0.7188, 0.625, 0.7188, 0.5625, 0.75, 0.0625, 0.75, 0.125, 0.7188, 0.125, 0.7187, 0.0625, 0.75, 0.5, 0.75, 0.5625, 0.7188, 0.5625, 0.7188, 0.5, 0.75, 0.9375, 0.7344, 1.0, 0.7187, 0.9375, 0.7344, 0.0, 0.75, 0.0625, 0.7187, 0.0625, 0.75, 0.4375, 0.75, 0.5, 0.7188, 0.5, 0.7188, 0.4375, 0.75, 0.875, 0.75, 0.9375, 0.7187, 0.9375, 0.7188, 0.875, 0.75, 0.375, 0.75, 0.4375, 0.7188, 0.4375, 0.7188, 0.375, 0.75, 0.8125, 0.75, 0.875, 0.7188, 0.875, 0.7188, 0.8125, 0.75, 0.3125, 0.75, 0.375, 0.7188, 0.375, 0.7188, 0.3125, 0.75, 0.75, 0.75, 0.8125, 0.7188, 0.8125, 0.7188, 0.75, 0.75, 0.25, 0.75, 0.3125, 0.7188, 0.3125, 0.7188, 0.25, 0.75, 0.6875, 0.75, 0.75, 0.7188, 0.75, 0.7188, 0.6875, 0.75, 0.1875, 0.75, 0.25, 0.7188, 0.25, 0.7188, 0.1875, 0.7188, 0.6875, 0.7188, 0.75, 0.6875, 0.75, 0.6875, 0.6875, 0.7188, 0.1875, 0.7188, 0.25, 0.6875, 0.25, 0.6875, 0.1875, 0.7188, 0.625, 0.7188, 0.6875, 0.6875, 0.6875, 0.6875, 0.625, 0.7188, 0.125, 0.7188, 0.1875, 0.6875, 0.1875, 0.6875, 0.125, 0.7188, 0.5625, 0.7188, 0.625, 0.6875, 0.625, 0.6875, 0.5625, 0.7187, 0.0625, 0.7188, 0.125, 0.6875, 0.125, 0.6875, 0.0625, 0.7188, 0.5, 0.7188, 0.5625, 0.6875, 0.5625, 0.6875, 0.5, 0.7187, 0.9375, 0.7031, 1.0, 0.6875, 0.9375, 0.7031, 0.0, 0.7187, 0.0625, 0.6875, 0.0625, 0.7188, 0.4375, 0.7188, 0.5, 0.6875, 0.5, 0.6875, 0.4375, 0.7188, 0.875, 0.7187, 0.9375, 0.6875, 0.9375, 0.6875, 0.875, 0.7188, 0.375, 0.7188, 0.4375, 0.6875, 0.4375, 0.6875, 0.375, 0.7188, 0.8125, 0.7188, 0.875, 0.6875, 0.875, 0.6875, 0.8125, 0.7188, 0.3125, 0.7188, 0.375, 0.6875, 0.375, 0.6875, 0.3125, 0.7188, 0.75, 0.7188, 0.8125, 0.6875, 0.8125, 0.6875, 0.75, 0.7188, 0.25, 0.7188, 0.3125, 0.6875, 0.3125, 0.6875, 0.25, 0.6875, 0.4375, 0.6875, 0.5, 0.6562, 0.5, 0.6562, 0.4375, 0.6875, 0.875, 0.6875, 0.9375, 0.6562, 0.9375, 0.6562, 0.875, 0.6875, 0.375, 0.6875, 0.4375, 0.6562, 0.4375, 0.6562, 0.375, 0.6875, 0.8125, 0.6875, 0.875, 0.6562, 0.875, 0.6562, 0.8125, 0.6875, 0.3125, 0.6875, 0.375, 0.6562, 0.375, 0.6562, 0.3125, 0.6875, 0.75, 0.6875, 0.8125, 0.6562, 0.8125, 0.6562, 0.75, 0.6875, 0.25, 0.6875, 0.3125, 0.6562, 0.3125, 0.6562, 0.25, 0.6875, 0.6875, 0.6875, 0.75, 0.6562, 0.75, 0.6562, 0.6875, 0.6875, 0.1875, 0.6875, 0.25, 0.6562, 0.25, 0.6562, 0.1875, 0.6875, 0.625, 0.6875, 0.6875, 0.6562, 0.6875, 0.6562, 0.625, 0.6875, 0.125, 0.6875, 0.1875, 0.6562, 0.1875, 0.6562, 0.125, 0.6875, 0.5625, 0.6875, 0.625, 0.6562, 0.625, 0.6562, 0.5625, 0.6875, 0.0625, 0.6875, 0.125, 0.6562, 0.125, 0.6562, 0.0625, 0.6875, 0.5, 0.6875, 0.5625, 0.6562, 0.5625, 0.6562, 0.5, 0.6875, 0.9375, 0.6719, 1.0, 0.6562, 0.9375, 0.6719, 0.0, 0.6875, 0.0625, 0.6562, 0.0625, 0.6562, 0.1875, 0.6562, 0.25, 0.625, 0.25, 0.625, 0.1875, 0.6562, 0.625, 0.6562, 0.6875, 0.625, 0.6875, 0.625, 0.625, 0.6562, 0.125, 0.6562, 0.1875, 0.625, 0.1875, 0.625, 0.125, 0.6562, 0.5625, 0.6562, 0.625, 0.625, 0.625, 0.625, 0.5625, 0.6562, 0.0625, 0.6562, 0.125, 0.625, 0.125, 0.625, 0.0625, 0.6562, 0.5, 0.6562, 0.5625, 0.625, 0.5625, 0.625, 0.5, 0.6562, 0.9375, 0.6406, 1.0, 0.625, 0.9375, 0.6406, 0.0, 0.6562, 0.0625, 0.625, 0.0625, 0.6562, 0.4375, 0.6562, 0.5, 0.625, 0.5, 0.625, 0.4375, 0.6562, 0.875, 0.6562, 0.9375, 0.625, 0.9375, 0.625, 0.875, 0.6562, 0.375, 0.6562, 0.4375, 0.625, 0.4375, 0.625, 0.375, 0.6562, 0.8125, 0.6562, 0.875, 0.625, 0.875, 0.625, 0.8125, 0.6562, 0.3125, 0.6562, 0.375, 0.625, 0.375, 0.625, 0.3125, 0.6562, 0.75, 0.6562, 0.8125, 0.625, 0.8125, 0.625, 0.75, 0.6562, 0.25, 0.6562, 0.3125, 0.625, 0.3125, 0.625, 0.25, 0.6562, 0.6875, 0.6562, 0.75, 0.625, 0.75, 0.625, 0.6875, 0.625, 0.875, 0.625, 0.9375, 0.5937, 0.9375, 0.5937, 0.875, 0.625, 0.375, 0.625, 0.4375, 0.5937, 0.4375, 0.5938, 0.375, 0.625, 0.8125, 0.625, 0.875, 0.5937, 0.875, 0.5937, 0.8125, 0.625, 0.3125, 0.625, 0.375, 0.5938, 0.375, 0.5937, 0.3125, 0.625, 0.75, 0.625, 0.8125, 0.5937, 0.8125, 0.5937, 0.75, 0.625, 0.25, 0.625, 0.3125, 0.5937, 0.3125, 0.5937, 0.25, 0.625, 0.6875, 0.625, 0.75, 0.5937, 0.75, 0.5937, 0.6875, 0.625, 0.1875, 0.625, 0.25, 0.5937, 0.25, 0.5937, 0.1875, 0.625, 0.625, 0.625, 0.6875, 0.5937, 0.6875, 0.5937, 0.625, 0.625, 0.125, 0.625, 0.1875, 0.5937, 0.1875, 0.5937, 0.125, 0.625, 0.5625, 0.625, 0.625, 0.5937, 0.625, 0.5937, 0.5625, 0.625, 0.0625, 0.625, 0.125, 0.5937, 0.125, 0.5937, 0.0625, 0.625, 0.5, 0.625, 0.5625, 0.5937, 0.5625, 0.5937, 0.5, 0.625, 0.9375, 0.6094, 1.0, 0.5937, 0.9375, 0.6094, 0.0, 0.625, 0.0625, 0.5937, 0.0625, 0.625, 0.4375, 0.625, 0.5, 0.5937, 0.5, 0.5937, 0.4375, 0.5937, 0.625, 0.5937, 0.6875, 0.5625, 0.6875, 0.5625, 0.625, 0.5937, 0.125, 0.5937, 0.1875, 0.5625, 0.1875, 0.5625, 0.125, 0.5937, 0.5625, 0.5937, 0.625, 0.5625, 0.625, 0.5625, 0.5625, 0.5937, 0.0625, 0.5937, 0.125, 0.5625, 0.125, 0.5625, 0.0625, 0.5937, 0.5, 0.5937, 0.5625, 0.5625, 0.5625, 0.5625, 0.5, 0.5937, 0.9375, 0.5781, 1.0, 0.5625, 0.9375, 0.5781, 0.0, 0.5937, 0.0625, 0.5625, 0.0625, 0.5937, 0.4375, 0.5937, 0.5, 0.5625, 0.5, 0.5625, 0.4375, 0.5937, 0.875, 0.5937, 0.9375, 0.5625, 0.9375, 0.5625, 0.875, 0.5938, 0.375, 0.5937, 0.4375, 0.5625, 0.4375, 0.5625, 0.375, 0.5937, 0.8125, 0.5937, 0.875, 0.5625, 0.875, 0.5625, 0.8125, 0.5937, 0.3125, 0.5938, 0.375, 0.5625, 0.375, 0.5625, 0.3125, 0.5937, 0.75, 0.5937, 0.8125, 0.5625, 0.8125, 0.5625, 0.75, 0.5937, 0.25, 0.5937, 0.3125, 0.5625, 0.3125, 0.5625, 0.25, 0.5937, 0.6875, 0.5937, 0.75, 0.5625, 0.75, 0.5625, 0.6875, 0.5937, 0.1875, 0.5937, 0.25, 0.5625, 0.25, 0.5625, 0.1875, 0.5625, 0.375, 0.5625, 0.4375, 0.5312, 0.4375, 0.5312, 0.375, 0.5625, 0.8125, 0.5625, 0.875, 0.5312, 0.875, 0.5312, 0.8125, 0.5625, 0.3125, 0.5625, 0.375, 0.5312, 0.375, 0.5312, 0.3125, 0.5625, 0.75, 0.5625, 0.8125, 0.5312, 0.8125, 0.5312, 0.75, 0.5625, 0.25, 0.5625, 0.3125, 0.5312, 0.3125, 0.5312, 0.25, 0.5625, 0.6875, 0.5625, 0.75, 0.5312, 0.75, 0.5312, 0.6875, 0.5625, 0.1875, 0.5625, 0.25, 0.5312, 0.25, 0.5312, 0.1875, 0.5625, 0.625, 0.5625, 0.6875, 0.5312, 0.6875, 0.5312, 0.625, 0.5625, 0.125, 0.5625, 0.1875, 0.5312, 0.1875, 0.5312, 0.125, 0.5625, 0.5625, 0.5625, 0.625, 0.5312, 0.625, 0.5312, 0.5625, 0.5625, 0.0625, 0.5625, 0.125, 0.5312, 0.125, 0.5312, 0.0625, 0.5625, 0.5, 0.5625, 0.5625, 0.5312, 0.5625, 0.5312, 0.5, 0.5625, 0.9375, 0.5469, 1.0, 0.5312, 0.9375, 0.5469, 0.0, 0.5625, 0.0625, 0.5312, 0.0625, 0.5625, 0.4375, 0.5625, 0.5, 0.5312, 0.5, 0.5312, 0.4375, 0.5625, 0.875, 0.5625, 0.9375, 0.5312, 0.9375, 0.5312, 0.875, 0.5312, 0.125, 0.5312, 0.1875, 0.5, 0.1875, 0.5, 0.125, 0.5312, 0.5625, 0.5312, 0.625, 0.5, 0.625, 0.5, 0.5625, 0.5312, 0.0625, 0.5312, 0.125, 0.5, 0.125, 0.5, 0.0625, 0.5312, 0.5, 0.5312, 0.5625, 0.5, 0.5625, 0.5, 0.5, 0.5312, 0.9375, 0.5156, 1.0, 0.5, 0.9375, 0.5156, 0.0, 0.5312, 0.0625, 0.5, 0.0625, 0.5312, 0.4375, 0.5312, 0.5, 0.5, 0.5, 0.5, 0.4375, 0.5312, 0.875, 0.5312, 0.9375, 0.5, 0.9375, 0.5, 0.875, 0.5312, 0.375, 0.5312, 0.4375, 0.5, 0.4375, 0.5, 0.375, 0.5312, 0.8125, 0.5312, 0.875, 0.5, 0.875, 0.5, 0.8125, 0.5312, 0.3125, 0.5312, 0.375, 0.5, 0.375, 0.5, 0.3125, 0.5312, 0.75, 0.5312, 0.8125, 0.5, 0.8125, 0.5, 0.75, 0.5312, 0.25, 0.5312, 0.3125, 0.5, 0.3125, 0.5, 0.25, 0.5312, 0.6875, 0.5312, 0.75, 0.5, 0.75, 0.5, 0.6875, 0.5312, 0.1875, 0.5312, 0.25, 0.5, 0.25, 0.5, 0.1875, 0.5312, 0.625, 0.5312, 0.6875, 0.5, 0.6875, 0.5, 0.625, 0.5, 0.3125, 0.5, 0.375, 0.4687, 0.375, 0.4687, 0.3125, 0.5, 0.75, 0.5, 0.8125, 0.4687, 0.8125, 0.4687, 0.75, 0.5, 0.25, 0.5, 0.3125, 0.4687, 0.3125, 0.4687, 0.25, 0.5, 0.6875, 0.5, 0.75, 0.4687, 0.75, 0.4687, 0.6875, 0.5, 0.1875, 0.5, 0.25, 0.4687, 0.25, 0.4687, 0.1875, 0.5, 0.625, 0.5, 0.6875, 0.4687, 0.6875, 0.4687, 0.625, 0.5, 0.125, 0.5, 0.1875, 0.4687, 0.1875, 0.4687, 0.125, 0.5, 0.5625, 0.5, 0.625, 0.4687, 0.625, 0.4687, 0.5625, 0.5, 0.0625, 0.5, 0.125, 0.4687, 0.125, 0.4687, 0.0625, 0.5, 0.5, 0.5, 0.5625, 0.4687, 0.5625, 0.4687, 0.5, 0.5, 0.9375, 0.4844, 1.0, 0.4687, 0.9375, 0.4844, 0.0, 0.5, 0.0625, 0.4687, 0.0625, 0.5, 0.4375, 0.5, 0.5, 0.4687, 0.5, 0.4687, 0.4375, 0.5, 0.875, 0.5, 0.9375, 0.4687, 0.9375, 0.4687, 0.875, 0.5, 0.375, 0.5, 0.4375, 0.4687, 0.4375, 0.4687, 0.375, 0.5, 0.8125, 0.5, 0.875, 0.4687, 0.875, 0.4687, 0.8125, 0.4687, 0.0625, 0.4687, 0.125, 0.4375, 0.125, 0.4375, 0.0625, 0.4687, 0.5, 0.4687, 0.5625, 0.4375, 0.5625, 0.4375, 0.5, 0.4687, 0.9375, 0.4531, 1.0, 0.4375, 0.9375, 0.4531, 0.0, 0.4687, 0.0625, 0.4375, 0.0625, 0.4687, 0.4375, 0.4687, 0.5, 0.4375, 0.5, 0.4375, 0.4375, 0.4687, 0.875, 0.4687, 0.9375, 0.4375, 0.9375, 0.4375, 0.875, 0.4687, 0.375, 0.4687, 0.4375, 0.4375, 0.4375, 0.4375, 0.375, 0.4687, 0.8125, 0.4687, 0.875, 0.4375, 0.875, 0.4375, 0.8125, 0.4687, 0.3125, 0.4687, 0.375, 0.4375, 0.375, 0.4375, 0.3125, 0.4687, 0.75, 0.4687, 0.8125, 0.4375, 0.8125, 0.4375, 0.75, 0.4687, 0.25, 0.4687, 0.3125, 0.4375, 0.3125, 0.4375, 0.25, 0.4687, 0.6875, 0.4687, 0.75, 0.4375, 0.75, 0.4375, 0.6875, 0.4687, 0.1875, 0.4687, 0.25, 0.4375, 0.25, 0.4375, 0.1875, 0.4687, 0.625, 0.4687, 0.6875, 0.4375, 0.6875, 0.4375, 0.625, 0.4687, 0.125, 0.4687, 0.1875, 0.4375, 0.1875, 0.4375, 0.125, 0.4687, 0.5625, 0.4687, 0.625, 0.4375, 0.625, 0.4375, 0.5625, 0.4375, 0.75, 0.4375, 0.8125, 0.4062, 0.8125, 0.4062, 0.75, 0.4375, 0.25, 0.4375, 0.3125, 0.4062, 0.3125, 0.4062, 0.25, 0.4375, 0.6875, 0.4375, 0.75, 0.4062, 0.75, 0.4062, 0.6875, 0.4375, 0.1875, 0.4375, 0.25, 0.4062, 0.25, 0.4062, 0.1875, 0.4375, 0.625, 0.4375, 0.6875, 0.4062, 0.6875, 0.4062, 0.625, 0.4375, 0.125, 0.4375, 0.1875, 0.4062, 0.1875, 0.4062, 0.125, 0.4375, 0.5625, 0.4375, 0.625, 0.4062, 0.625, 0.4062, 0.5625, 0.4375, 0.0625, 0.4375, 0.125, 0.4062, 0.125, 0.4062, 0.0625, 0.4375, 0.5, 0.4375, 0.5625, 0.4062, 0.5625, 0.4062, 0.5, 0.4375, 0.9375, 0.4219, 1.0, 0.4062, 0.9375, 0.4219, 0.0, 0.4375, 0.0625, 0.4062, 0.0625, 0.4375, 0.4375, 0.4375, 0.5, 0.4062, 0.5, 0.4062, 0.4375, 0.4375, 0.875, 0.4375, 0.9375, 0.4062, 0.9375, 0.4062, 0.875, 0.4375, 0.375, 0.4375, 0.4375, 0.4062, 0.4375, 0.4062, 0.375, 0.4375, 0.8125, 0.4375, 0.875, 0.4062, 0.875, 0.4062, 0.8125, 0.4375, 0.3125, 0.4375, 0.375, 0.4062, 0.375, 0.4062, 0.3125, 0.4062, 0.5, 0.4062, 0.5625, 0.375, 0.5625, 0.375, 0.5, 0.4062, 0.9375, 0.3906, 1.0, 0.375, 0.9375, 0.3906, 0.0, 0.4062, 0.0625, 0.375, 0.0625, 0.4062, 0.4375, 0.4062, 0.5, 0.375, 0.5, 0.375, 0.4375, 0.4062, 0.875, 0.4062, 0.9375, 0.375, 0.9375, 0.375, 0.875, 0.4062, 0.375, 0.4062, 0.4375, 0.375, 0.4375, 0.375, 0.375, 0.4062, 0.8125, 0.4062, 0.875, 0.375, 0.875, 0.375, 0.8125, 0.4062, 0.3125, 0.4062, 0.375, 0.375, 0.375, 0.375, 0.3125, 0.4062, 0.75, 0.4062, 0.8125, 0.375, 0.8125, 0.375, 0.75, 0.4062, 0.25, 0.4062, 0.3125, 0.375, 0.3125, 0.375, 0.25, 0.4062, 0.6875, 0.4062, 0.75, 0.375, 0.75, 0.375, 0.6875, 0.4062, 0.1875, 0.4062, 0.25, 0.375, 0.25, 0.375, 0.1875, 0.4062, 0.625, 0.4062, 0.6875, 0.375, 0.6875, 0.375, 0.625, 0.4062, 0.125, 0.4062, 0.1875, 0.375, 0.1875, 0.375, 0.125, 0.4062, 0.5625, 0.4062, 0.625, 0.375, 0.625, 0.375, 0.5625, 0.4062, 0.0625, 0.4062, 0.125, 0.375, 0.125, 0.375, 0.0625, 0.375, 0.25, 0.375, 0.3125, 0.3437, 0.3125, 0.3437, 0.25, 0.375, 0.6875, 0.375, 0.75, 0.3437, 0.75, 0.3437, 0.6875, 0.375, 0.1875, 0.375, 0.25, 0.3437, 0.25, 0.3437, 0.1875, 0.375, 0.625, 0.375, 0.6875, 0.3437, 0.6875, 0.3437, 0.625, 0.375, 0.125, 0.375, 0.1875, 0.3437, 0.1875, 0.3437, 0.125, 0.375, 0.5625, 0.375, 0.625, 0.3437, 0.625, 0.3437, 0.5625, 0.375, 0.0625, 0.375, 0.125, 0.3437, 0.125, 0.3437, 0.0625, 0.375, 0.5, 0.375, 0.5625, 0.3437, 0.5625, 0.3437, 0.5, 0.375, 0.9375, 0.3594, 1.0, 0.3437, 0.9375, 0.3594, 0.0, 0.375, 0.0625, 0.3437, 0.0625, 0.375, 0.4375, 0.375, 0.5, 0.3437, 0.5, 0.3437, 0.4375, 0.375, 0.875, 0.375, 0.9375, 0.3437, 0.9375, 0.3437, 0.875, 0.375, 0.375, 0.375, 0.4375, 0.3437, 0.4375, 0.3437, 0.375, 0.375, 0.8125, 0.375, 0.875, 0.3437, 0.875, 0.3437, 0.8125, 0.375, 0.3125, 0.375, 0.375, 0.3437, 0.375, 0.3437, 0.3125, 0.375, 0.75, 0.375, 0.8125, 0.3437, 0.8125, 0.3437, 0.75, 0.3437, 0.9375, 0.3281, 1.0, 0.3125, 0.9375, 0.3281, 0.0, 0.3437, 0.0625, 0.3125, 0.0625, 0.3437, 0.4375, 0.3437, 0.5, 0.3125, 0.5, 0.3125, 0.4375, 0.3437, 0.875, 0.3437, 0.9375, 0.3125, 0.9375, 0.3125, 0.875, 0.3437, 0.375, 0.3437, 0.4375, 0.3125, 0.4375, 0.3125, 0.375, 0.3437, 0.8125, 0.3437, 0.875, 0.3125, 0.875, 0.3125, 0.8125, 0.3437, 0.3125, 0.3437, 0.375, 0.3125, 0.375, 0.3125, 0.3125, 0.3437, 0.75, 0.3437, 0.8125, 0.3125, 0.8125, 0.3125, 0.75, 0.3437, 0.25, 0.3437, 0.3125, 0.3125, 0.3125, 0.3125, 0.25, 0.3437, 0.6875, 0.3437, 0.75, 0.3125, 0.75, 0.3125, 0.6875, 0.3437, 0.1875, 0.3437, 0.25, 0.3125, 0.25, 0.3125, 0.1875, 0.3437, 0.625, 0.3437, 0.6875, 0.3125, 0.6875, 0.3125, 0.625, 0.3437, 0.125, 0.3437, 0.1875, 0.3125, 0.1875, 0.3125, 0.125, 0.3437, 0.5625, 0.3437, 0.625, 0.3125, 0.625, 0.3125, 0.5625, 0.3437, 0.0625, 0.3437, 0.125, 0.3125, 0.125, 0.3125, 0.0625, 0.3437, 0.5, 0.3437, 0.5625, 0.3125, 0.5625, 0.3125, 0.5, 0.3125, 0.6875, 0.3125, 0.75, 0.2812, 0.75, 0.2812, 0.6875, 0.3125, 0.1875, 0.3125, 0.25, 0.2812, 0.25, 0.2812, 0.1875, 0.3125, 0.625, 0.3125, 0.6875, 0.2812, 0.6875, 0.2812, 0.625, 0.3125, 0.125, 0.3125, 0.1875, 0.2812, 0.1875, 0.2812, 0.125, 0.3125, 0.5625, 0.3125, 0.625, 0.2812, 0.625, 0.2812, 0.5625, 0.3125, 0.0625, 0.3125, 0.125, 0.2812, 0.125, 0.2812, 0.0625, 0.3125, 0.5, 0.3125, 0.5625, 0.2812, 0.5625, 0.2812, 0.5, 0.3125, 0.9375, 0.2969, 1.0, 0.2812, 0.9375, 0.2969, 0.0, 0.3125, 0.0625, 0.2812, 0.0625, 0.3125, 0.4375, 0.3125, 0.5, 0.2812, 0.5, 0.2812, 0.4375, 0.3125, 0.875, 0.3125, 0.9375, 0.2812, 0.9375, 0.2812, 0.875, 0.3125, 0.375, 0.3125, 0.4375, 0.2812, 0.4375, 0.2812, 0.375, 0.3125, 0.8125, 0.3125, 0.875, 0.2812, 0.875, 0.2812, 0.8125, 0.3125, 0.3125, 0.3125, 0.375, 0.2812, 0.375, 0.2812, 0.3125, 0.3125, 0.75, 0.3125, 0.8125, 0.2812, 0.8125, 0.2812, 0.75, 0.3125, 0.25, 0.3125, 0.3125, 0.2812, 0.3125, 0.2812, 0.25, 0.2812, 0.4375, 0.2812, 0.5, 0.25, 0.5, 0.25, 0.4375, 0.2812, 0.875, 0.2812, 0.9375, 0.25, 0.9375, 0.25, 0.875, 0.2812, 0.375, 0.2812, 0.4375, 0.25, 0.4375, 0.25, 0.375, 0.2812, 0.8125, 0.2812, 0.875, 0.25, 0.875, 0.25, 0.8125, 0.2812, 0.3125, 0.2812, 0.375, 0.25, 0.375, 0.25, 0.3125, 0.2812, 0.75, 0.2812, 0.8125, 0.25, 0.8125, 0.25, 0.75, 0.2812, 0.25, 0.2812, 0.3125, 0.25, 0.3125, 0.25, 0.25, 0.2812, 0.6875, 0.2812, 0.75, 0.25, 0.75, 0.25, 0.6875, 0.2812, 0.1875, 0.2812, 0.25, 0.25, 0.25, 0.25, 0.1875, 0.2812, 0.625, 0.2812, 0.6875, 0.25, 0.6875, 0.25, 0.625, 0.2812, 0.125, 0.2812, 0.1875, 0.25, 0.1875, 0.25, 0.125, 0.2812, 0.5625, 0.2812, 0.625, 0.25, 0.625, 0.25, 0.5625, 0.2812, 0.0625, 0.2812, 0.125, 0.25, 0.125, 0.25, 0.0625, 0.2812, 0.5, 0.2812, 0.5625, 0.25, 0.5625, 0.25, 0.5, 0.2812, 0.9375, 0.2656, 1.0, 0.25, 0.9375, 0.2656, 0.0, 0.2812, 0.0625, 0.25, 0.0625, 0.25, 0.1875, 0.25, 0.25, 0.2187, 0.25, 0.2188, 0.1875, 0.25, 0.625, 0.25, 0.6875, 0.2187, 0.6875, 0.2188, 0.625, 0.25, 0.125, 0.25, 0.1875, 0.2188, 0.1875, 0.2188, 0.125, 0.25, 0.5625, 0.25, 0.625, 0.2188, 0.625, 0.2187, 0.5625, 0.25, 0.0625, 0.25, 0.125, 0.2188, 0.125, 0.2188, 0.0625, 0.25, 0.5, 0.25, 0.5625, 0.2187, 0.5625, 0.2187, 0.5, 0.25, 0.9375, 0.2344, 1.0, 0.2188, 0.9375, 0.2344, 0.0, 0.25, 0.0625, 0.2188, 0.0625, 0.25, 0.4375, 0.25, 0.5, 0.2187, 0.5, 0.2187, 0.4375, 0.25, 0.875, 0.25, 0.9375, 0.2188, 0.9375, 0.2188, 0.875, 0.25, 0.375, 0.25, 0.4375, 0.2187, 0.4375, 0.2188, 0.375, 0.25, 0.8125, 0.25, 0.875, 0.2188, 0.875, 0.2188, 0.8125, 0.25, 0.3125, 0.25, 0.375, 0.2188, 0.375, 0.2187, 0.3125, 0.25, 0.75, 0.25, 0.8125, 0.2188, 0.8125, 0.2187, 0.75, 0.25, 0.25, 0.25, 0.3125, 0.2187, 0.3125, 0.2187, 0.25, 0.25, 0.6875, 0.25, 0.75, 0.2187, 0.75, 0.2187, 0.6875, 0.2188, 0.375, 0.2187, 0.4375, 0.1875, 0.4375, 0.1875, 0.375, 0.2188, 0.8125, 0.2188, 0.875, 0.1875, 0.875, 0.1875, 0.8125, 0.2187, 0.3125, 0.2188, 0.375, 0.1875, 0.375, 0.1875, 0.3125, 0.2187, 0.75, 0.2188, 0.8125, 0.1875, 0.8125, 0.1875, 0.75, 0.2187, 0.25, 0.2187, 0.3125, 0.1875, 0.3125, 0.1875, 0.25, 0.2187, 0.6875, 0.2187, 0.75, 0.1875, 0.75, 0.1875, 0.6875, 0.2188, 0.1875, 0.2187, 0.25, 0.1875, 0.25, 0.1875, 0.1875, 0.2188, 0.625, 0.2187, 0.6875, 0.1875, 0.6875, 0.1875, 0.625, 0.2188, 0.125, 0.2188, 0.1875, 0.1875, 0.1875, 0.1875, 0.125, 0.2187, 0.5625, 0.2188, 0.625, 0.1875, 0.625, 0.1875, 0.5625, 0.2188, 0.0625, 0.2188, 0.125, 0.1875, 0.125, 0.1875, 0.0625, 0.2187, 0.5, 0.2187, 0.5625, 0.1875, 0.5625, 0.1875, 0.5, 0.2188, 0.9375, 0.2031, 1.0, 0.1875, 0.9375, 0.2031, 0.0, 0.2188, 0.0625, 0.1875, 0.0625, 0.2187, 0.4375, 0.2187, 0.5, 0.1875, 0.5, 0.1875, 0.4375, 0.2188, 0.875, 0.2188, 0.9375, 0.1875, 0.9375, 0.1875, 0.875, 0.1875, 0.125, 0.1875, 0.1875, 0.1563, 0.1875, 0.1563, 0.125, 0.1875, 0.5625, 0.1875, 0.625, 0.1563, 0.625, 0.1562, 0.5625, 0.1875, 0.0625, 0.1875, 0.125, 0.1563, 0.125, 0.1563, 0.0625, 0.1875, 0.5, 0.1875, 0.5625, 0.1562, 0.5625, 0.1562, 0.5, 0.1875, 0.9375, 0.1719, 1.0, 0.1563, 0.9375, 0.1719, 0.0, 0.1875, 0.0625, 0.1563, 0.0625, 0.1875, 0.4375, 0.1875, 0.5, 0.1562, 0.5, 0.1562, 0.4375, 0.1875, 0.875, 0.1875, 0.9375, 0.1563, 0.9375, 0.1563, 0.875, 0.1875, 0.375, 0.1875, 0.4375, 0.1562, 0.4375, 0.1563, 0.375, 0.1875, 0.8125, 0.1875, 0.875, 0.1563, 0.875, 0.1563, 0.8125, 0.1875, 0.3125, 0.1875, 0.375, 0.1563, 0.375, 0.1562, 0.3125, 0.1875, 0.75, 0.1875, 0.8125, 0.1563, 0.8125, 0.1563, 0.75, 0.1875, 0.25, 0.1875, 0.3125, 0.1562, 0.3125, 0.1563, 0.25, 0.1875, 0.6875, 0.1875, 0.75, 0.1563, 0.75, 0.1562, 0.6875, 0.1875, 0.1875, 0.1875, 0.25, 0.1563, 0.25, 0.1563, 0.1875, 0.1875, 0.625, 0.1875, 0.6875, 0.1562, 0.6875, 0.1563, 0.625, 0.1563, 0.8125, 0.1563, 0.875, 0.125, 0.875, 0.125, 0.8125, 0.1562, 0.3125, 0.1563, 0.375, 0.125, 0.375, 0.125, 0.3125, 0.1563, 0.75, 0.1563, 0.8125, 0.125, 0.8125, 0.125, 0.75, 0.1563, 0.25, 0.1562, 0.3125, 0.125, 0.3125, 0.125, 0.25, 0.1562, 0.6875, 0.1563, 0.75, 0.125, 0.75, 0.125, 0.6875, 0.1563, 0.1875, 0.1563, 0.25, 0.125, 0.25, 0.125, 0.1875, 0.1563, 0.625, 0.1562, 0.6875, 0.125, 0.6875, 0.125, 0.625, 0.1563, 0.125, 0.1563, 0.1875, 0.125, 0.1875, 0.125, 0.125, 0.1562, 0.5625, 0.1563, 0.625, 0.125, 0.625, 0.125, 0.5625, 0.1563, 0.0625, 0.1563, 0.125, 0.125, 0.125, 0.125, 0.0625, 0.1562, 0.5, 0.1562, 0.5625, 0.125, 0.5625, 0.125, 0.5, 0.1563, 0.9375, 0.1406, 1.0, 0.125, 0.9375, 0.1406, 0.0, 0.1563, 0.0625, 0.125, 0.0625, 0.1562, 0.4375, 0.1562, 0.5, 0.125, 0.5, 0.125, 0.4375, 0.1563, 0.875, 0.1563, 0.9375, 0.125, 0.9375, 0.125, 0.875, 0.1563, 0.375, 0.1562, 0.4375, 0.125, 0.4375, 0.125, 0.375, 0.125, 0.5625, 0.125, 0.625, 0.09375, 0.625, 0.09375, 0.5625, 0.125, 0.0625, 0.125, 0.125, 0.09375, 0.125, 0.09375, 0.0625, 0.125, 0.5, 0.125, 0.5625, 0.09375, 0.5625, 0.09375, 0.5, 0.125, 0.9375, 0.1094, 1.0, 0.09375, 0.9375, 0.1094, 0.0, 0.125, 0.0625, 0.09375, 0.0625, 0.125, 0.4375, 0.125, 0.5, 0.09375, 0.5, 0.09375, 0.4375, 0.125, 0.875, 0.125, 0.9375, 0.09375, 0.9375, 0.09375, 0.875, 0.125, 0.375, 0.125, 0.4375, 0.09375, 0.4375, 0.09375, 0.375, 0.125, 0.8125, 0.125, 0.875, 0.09375, 0.875, 0.09375, 0.8125, 0.125, 0.3125, 0.125, 0.375, 0.09375, 0.375, 0.09375, 0.3125, 0.125, 0.75, 0.125, 0.8125, 0.09375, 0.8125, 0.09375, 0.75, 0.125, 0.25, 0.125, 0.3125, 0.09375, 0.3125, 0.09375, 0.25, 0.125, 0.6875, 0.125, 0.75, 0.09375, 0.75, 0.09375, 0.6875, 0.125, 0.1875, 0.125, 0.25, 0.09375, 0.25, 0.09375, 0.1875, 0.125, 0.625, 0.125, 0.6875, 0.09375, 0.6875, 0.09375, 0.625, 0.125, 0.125, 0.125, 0.1875, 0.09375, 0.1875, 0.09375, 0.125, 0.09375, 0.3125, 0.09375, 0.375, 0.0625, 0.375, 0.0625, 0.3125, 0.09375, 0.75, 0.09375, 0.8125, 0.0625, 0.8125, 0.0625, 0.75, 0.09375, 0.25, 0.09375, 0.3125, 0.0625, 0.3125, 0.0625, 0.25, 0.09375, 0.6875, 0.09375, 0.75, 0.0625, 0.75, 0.0625, 0.6875, 0.09375, 0.1875, 0.09375, 0.25, 0.0625, 0.25, 0.0625, 0.1875, 0.09375, 0.625, 0.09375, 0.6875, 0.0625, 0.6875, 0.0625, 0.625, 0.09375, 0.125, 0.09375, 0.1875, 0.0625, 0.1875, 0.0625, 0.125, 0.09375, 0.5625, 0.09375, 0.625, 0.0625, 0.625, 0.0625, 0.5625, 0.09375, 0.0625, 0.09375, 0.125, 0.0625, 0.125, 0.0625, 0.0625, 0.09375, 0.5, 0.09375, 0.5625, 0.0625, 0.5625, 0.0625, 0.5, 0.09375, 0.9375, 0.07813, 1.0, 0.0625, 0.9375, 0.07813, 0.0, 0.09375, 0.0625, 0.0625, 0.0625, 0.09375, 0.4375, 0.09375, 0.5, 0.0625, 0.5, 0.0625, 0.4375, 0.09375, 0.875, 0.09375, 0.9375, 0.0625, 0.9375, 0.0625, 0.875, 0.09375, 0.375, 0.09375, 0.4375, 0.0625, 0.4375, 0.0625, 0.375, 0.09375, 0.8125, 0.09375, 0.875, 0.0625, 0.875, 0.0625, 0.8125, 0.0625, 0.0625, 0.0625, 0.125, 0.03125, 0.125, 0.03125, 0.0625, 0.0625, 0.5, 0.0625, 0.5625, 0.03125, 0.5625, 0.03125, 0.5, 0.0625, 0.9375, 0.04688, 1.0, 0.03125, 0.9375, 0.04688, 0.0, 0.0625, 0.0625, 0.03125, 0.0625, 0.0625, 0.4375, 0.0625, 0.5, 0.03125, 0.5, 0.03125, 0.4375, 0.0625, 0.875, 0.0625, 0.9375, 0.03125, 0.9375, 0.03125, 0.875, 0.0625, 0.375, 0.0625, 0.4375, 0.03125, 0.4375, 0.03125, 0.375, 0.0625, 0.8125, 0.0625, 0.875, 0.03125, 0.875, 0.03125, 0.8125, 0.0625, 0.3125, 0.0625, 0.375, 0.03125, 0.375, 0.03125, 0.3125, 0.0625, 0.75, 0.0625, 0.8125, 0.03125, 0.8125, 0.03125, 0.75, 0.0625, 0.25, 0.0625, 0.3125, 0.03125, 0.3125, 0.03125, 0.25, 0.0625, 0.6875, 0.0625, 0.75, 0.03125, 0.75, 0.03125, 0.6875, 0.0625, 0.1875, 0.0625, 0.25, 0.03125, 0.25, 0.03125, 0.1875, 0.0625, 0.625, 0.0625, 0.6875, 0.03125, 0.6875, 0.03125, 0.625, 0.0625, 0.125, 0.0625, 0.1875, 0.03125, 0.1875, 0.03125, 0.125, 0.0625, 0.5625, 0.0625, 0.625, 0.03125, 0.625, 0.03125, 0.5625, 0.03125, 0.75, 0.03125, 0.8125, 5.96e-08, 0.8125, 0.0, 0.75, 0.03125, 0.25, 0.03125, 0.3125, 0.0, 0.3125, 0.0, 0.25, 0.03125, 0.6875, 0.03125, 0.75, 0.0, 0.75, 0.0, 0.6875, 0.03125, 0.1875, 0.03125, 0.25, 0.0, 0.25, 5.96e-08, 0.1875, 0.03125, 0.625, 0.03125, 0.6875, 0.0, 0.6875, 5.96e-08, 0.625, 0.03125, 0.125, 0.03125, 0.1875, 5.96e-08, 0.1875, 8.941e-08, 0.125, 0.03125, 0.5625, 0.03125, 0.625, 5.96e-08, 0.625, 0.0, 0.5625, 0.03125, 0.0625, 0.03125, 0.125, 8.941e-08, 0.125, 2.384e-07, 0.0625, 0.03125, 0.5, 0.03125, 0.5625, 0.0, 0.5625, 0.0, 0.5, 0.03125, 0.9375, 0.01563, 1.0, 2.384e-07, 0.9375, 0.01563, 0.0, 0.03125, 0.0625, 2.384e-07, 0.0625, 0.03125, 0.4375, 0.03125, 0.5, 0.0, 0.5, 0.0, 0.4375, 0.03125, 0.875, 0.03125, 0.9375, 2.384e-07, 0.9375, 8.941e-08, 0.875, 0.03125, 0.375, 0.03125, 0.4375, 0.0, 0.4375, 5.96e-08, 0.375, 0.03125, 0.8125, 0.03125, 0.875, 8.941e-08, 0.875, 5.96e-08, 0.8125, 0.03125, 0.3125, 0.03125, 0.375, 5.96e-08, 0.375, 0.0, 0.3125, 1.0, 0.5, 1.0, 0.5625, 0.9688, 0.5625, 0.9688, 0.5, 1.0, 0.9375, 0.9844, 1.0, 0.9688, 0.9375, 0.9844, 0.0, 1.0, 0.0625, 0.9688, 0.0625, 1.0, 0.4375, 1.0, 0.5, 0.9688, 0.5, 0.9688, 0.4375, 1.0, 0.875, 1.0, 0.9375, 0.9688, 0.9375, 0.9688, 0.875, 1.0, 0.375, 1.0, 0.4375, 0.9688, 0.4375, 0.9688, 0.375, 1.0, 0.8125, 1.0, 0.875, 0.9688, 0.875, 0.9688, 0.8125, 1.0, 0.3125, 1.0, 0.375, 0.9688, 0.375, 0.9688, 0.3125, 1.0, 0.75, 1.0, 0.8125, 0.9688, 0.8125, 0.9688, 0.75, 1.0, 0.25, 1.0, 0.3125, 0.9688, 0.3125, 0.9688, 0.25, 1.0, 0.6875, 1.0, 0.75, 0.9688, 0.75, 0.9688, 0.6875, 1.0, 0.1875, 1.0, 0.25, 0.9688, 0.25, 0.9688, 0.1875, 1.0, 0.625, 1.0, 0.6875, 0.9688, 0.6875, 0.9688, 0.625, 1.0, 0.125, 1.0, 0.1875, 0.9688, 0.1875, 0.9688, 0.125, 1.0, 0.5625, 1.0, 0.625, 0.9688, 0.625, 0.9688, 0.5625, 1.0, 0.0625, 1.0, 0.125, 0.9688, 0.125, 0.9688, 0.0625, 0.9688, 0.25, 0.9688, 0.3125, 0.9375, 0.3125, 0.9375, 0.25, 0.9688, 0.6875, 0.9688, 0.75, 0.9375, 0.75, 0.9375, 0.6875, 0.9688, 0.1875, 0.9688, 0.25, 0.9375, 0.25, 0.9375, 0.1875, 0.9688, 0.625, 0.9688, 0.6875, 0.9375, 0.6875, 0.9375, 0.625, 0.9688, 0.125, 0.9688, 0.1875, 0.9375, 0.1875, 0.9375, 0.125, 0.9688, 0.5625, 0.9688, 0.625, 0.9375, 0.625, 0.9375, 0.5625, 0.9688, 0.0625, 0.9688, 0.125, 0.9375, 0.125, 0.9375, 0.0625, 0.9688, 0.5, 0.9688, 0.5625, 0.9375, 0.5625, 0.9375, 0.5, 0.9688, 0.9375, 0.9531, 1.0, 0.9375, 0.9375, 0.9531, 0.0, 0.9688, 0.0625, 0.9375, 0.0625, 0.9688, 0.4375, 0.9688, 0.5, 0.9375, 0.5, 0.9375, 0.4375, 0.9688, 0.875, 0.9688, 0.9375, 0.9375, 0.9375, 0.9375, 0.875, 0.9688, 0.375, 0.9688, 0.4375, 0.9375, 0.4375, 0.9375, 0.375, 0.9688, 0.8125, 0.9688, 0.875, 0.9375, 0.875, 0.9375, 0.8125, 0.9688, 0.3125, 0.9688, 0.375, 0.9375, 0.375, 0.9375, 0.3125, 0.9688, 0.75, 0.9688, 0.8125, 0.9375, 0.8125, 0.9375, 0.75, 0.9219, 0.0, 0.9375, 0.0625, 0.9063, 0.0625, 0.9375, 0.4375, 0.9375, 0.5, 0.9062, 0.5, 0.9062, 0.4375, 0.9375, 0.875, 0.9375, 0.9375, 0.9063, 0.9375, 0.9063, 0.875, 0.9375, 0.375, 0.9375, 0.4375, 0.9062, 0.4375, 0.9062, 0.375, 0.9375, 0.8125, 0.9375, 0.875, 0.9063, 0.875, 0.9062, 0.8125, 0.9375, 0.3125, 0.9375, 0.375, 0.9062, 0.375, 0.9062, 0.3125, 0.9375, 0.75, 0.9375, 0.8125, 0.9062, 0.8125, 0.9062, 0.75, 0.9375, 0.25, 0.9375, 0.3125, 0.9062, 0.3125, 0.9062, 0.25, 0.9375, 0.6875, 0.9375, 0.75, 0.9062, 0.75, 0.9062, 0.6875, 0.9375, 0.1875, 0.9375, 0.25, 0.9062, 0.25, 0.9062, 0.1875, 0.9375, 0.625, 0.9375, 0.6875, 0.9062, 0.6875, 0.9062, 0.625, 0.9375, 0.125, 0.9375, 0.1875, 0.9062, 0.1875, 0.9063, 0.125, 0.9375, 0.5625, 0.9375, 0.625, 0.9062, 0.625, 0.9062, 0.5625, 0.9375, 0.0625, 0.9375, 0.125, 0.9063, 0.125, 0.9063, 0.0625, 0.9375, 0.5, 0.9375, 0.5625, 0.9062, 0.5625, 0.9062, 0.5, 0.9375, 0.9375, 0.9219, 1.0, 0.9063, 0.9375, 0.9062, 0.1875, 0.9062, 0.25, 0.875, 0.25, 0.875, 0.1875, 0.9062, 0.625, 0.9062, 0.6875, 0.875, 0.6875, 0.875, 0.625, 0.9063, 0.125, 0.9062, 0.1875, 0.875, 0.1875, 0.875, 0.125, 0.9062, 0.5625, 0.9062, 0.625, 0.875, 0.625, 0.875, 0.5625, 0.9063, 0.0625, 0.9063, 0.125, 0.875, 0.125, 0.875, 0.0625, 0.9062, 0.5, 0.9062, 0.5625, 0.875, 0.5625, 0.875, 0.5, 0.9063, 0.9375, 0.8906, 1.0, 0.875, 0.9375, 0.8906, 0.0, 0.9063, 0.0625, 0.875, 0.0625, 0.9062, 0.4375, 0.9062, 0.5, 0.875, 0.5, 0.875, 0.4375, 0.9063, 0.875, 0.9063, 0.9375, 0.875, 0.9375, 0.875, 0.875, 0.9062, 0.375, 0.9062, 0.4375, 0.875, 0.4375, 0.875, 0.375, 0.9062, 0.8125, 0.9063, 0.875, 0.875, 0.875, 0.875, 0.8125, 0.9062, 0.3125, 0.9062, 0.375, 0.875, 0.375, 0.875, 0.3125, 0.9062, 0.75, 0.9062, 0.8125, 0.875, 0.8125, 0.875, 0.75, 0.9062, 0.25, 0.9062, 0.3125, 0.875, 0.3125, 0.875, 0.25, 0.9062, 0.6875, 0.9062, 0.75, 0.875, 0.75, 0.875, 0.6875, 0.875, 0.875, 0.875, 0.9375, 0.8438, 0.9375, 0.8438, 0.875, 0.875, 0.375, 0.875, 0.4375, 0.8438, 0.4375, 0.8438, 0.375, 0.875, 0.8125, 0.875, 0.875, 0.8438, 0.875, 0.8438, 0.8125, 0.875, 0.3125, 0.875, 0.375, 0.8438, 0.375, 0.8438, 0.3125, 0.875, 0.75, 0.875, 0.8125, 0.8438, 0.8125, 0.8438, 0.75, 0.875, 0.25, 0.875, 0.3125, 0.8438, 0.3125, 0.8438, 0.25, 0.875, 0.6875, 0.875, 0.75, 0.8438, 0.75, 0.8438, 0.6875, 0.875, 0.1875, 0.875, 0.25, 0.8438, 0.25, 0.8438, 0.1875, 0.875, 0.625, 0.875, 0.6875, 0.8438, 0.6875, 0.8438, 0.625, 0.875, 0.125, 0.875, 0.1875, 0.8438, 0.1875, 0.8438, 0.125, 0.875, 0.5625, 0.875, 0.625, 0.8438, 0.625, 0.8438, 0.5625, 0.875, 0.0625, 0.875, 0.125, 0.8438, 0.125, 0.8438, 0.0625, 0.875, 0.5, 0.875, 0.5625, 0.8438, 0.5625, 0.8438, 0.5, 0.875, 0.9375, 0.8594, 1.0, 0.8438, 0.9375, 0.8594, 0.0, 0.875, 0.0625, 0.8438, 0.0625, 0.875, 0.4375, 0.875, 0.5, 0.8438, 0.5, 0.8438, 0.4375, 0.8438, 0.625, 0.8438, 0.6875, 0.8125, 0.6875, 0.8125, 0.625, 0.8438, 0.125, 0.8438, 0.1875, 0.8125, 0.1875, 0.8125, 0.125, 0.8438, 0.5625, 0.8438, 0.625, 0.8125, 0.625, 0.8125, 0.5625, 0.8438, 0.0625, 0.8438, 0.125, 0.8125, 0.125, 0.8125, 0.0625, 0.8438, 0.5, 0.8438, 0.5625, 0.8125, 0.5625, 0.8125, 0.5, 0.8438, 0.9375, 0.8281, 1.0, 0.8125, 0.9375, 0.8281, 0.0, 0.8438, 0.0625, 0.8125, 0.0625, 0.8438, 0.4375, 0.8438, 0.5, 0.8125, 0.5, 0.8125, 0.4375, 0.8438, 0.875, 0.8438, 0.9375, 0.8125, 0.9375, 0.8125, 0.875, 0.8438, 0.375, 0.8438, 0.4375, 0.8125, 0.4375, 0.8125, 0.375, 0.8438, 0.8125, 0.8438, 0.875, 0.8125, 0.875, 0.8125, 0.8125, 0.8438, 0.3125, 0.8438, 0.375, 0.8125, 0.375, 0.8125, 0.3125, 0.8438, 0.75, 0.8438, 0.8125, 0.8125, 0.8125, 0.8125, 0.75, 0.8438, 0.25, 0.8438, 0.3125, 0.8125, 0.3125, 0.8125, 0.25, 0.8438, 0.6875, 0.8438, 0.75, 0.8125, 0.75, 0.8125, 0.6875, 0.8438, 0.1875, 0.8438, 0.25, 0.8125, 0.25, 0.8125, 0.1875, 0.8125, 0.375, 0.8125, 0.4375, 0.7812, 0.4375, 0.7812, 0.375, 0.8125, 0.8125, 0.8125, 0.875, 0.7812, 0.875, 0.7812, 0.8125, 0.8125, 0.3125, 0.8125, 0.375, 0.7812, 0.375, 0.7812, 0.3125, 0.8125, 0.75, 0.8125, 0.8125, 0.7812, 0.8125, 0.7812, 0.75, 0.8125, 0.25, 0.8125, 0.3125, 0.7812, 0.3125, 0.7812, 0.25, 0.8125, 0.6875, 0.8125, 0.75, 0.7812, 0.75, 0.7812, 0.6875, 0.8125, 0.1875, 0.8125, 0.25, 0.7812, 0.25, 0.7812, 0.1875, 0.8125, 0.625, 0.8125, 0.6875, 0.7812, 0.6875, 0.7812, 0.625, 0.8125, 0.125, 0.8125, 0.1875, 0.7812, 0.1875, 0.7812, 0.125, 0.8125, 0.5625, 0.8125, 0.625, 0.7812, 0.625, 0.7812, 0.5625, 0.8125, 0.0625, 0.8125, 0.125, 0.7812, 0.125, 0.7812, 0.0625, 0.8125, 0.5, 0.8125, 0.5625, 0.7812, 0.5625, 0.7812, 0.5, 0.8125, 0.9375, 0.7969, 1.0, 0.7812, 0.9375, 0.7969, 0.0, 0.8125, 0.0625, 0.7812, 0.0625, 0.8125, 0.4375, 0.8125, 0.5, 0.7812, 0.5, 0.7812, 0.4375, 0.8125, 0.875, 0.8125, 0.9375, 0.7812, 0.9375, 0.7812, 0.875, 0.7812, 0.125, 0.7812, 0.1875, 0.75, 0.1875, 0.75, 0.125, 0.7812, 0.5625, 0.7812, 0.625, 0.75, 0.625, 0.75, 0.5625, 0.7812, 0.0625, 0.7812, 0.125, 0.75, 0.125, 0.75, 0.0625, 0.7812, 0.5, 0.7812, 0.5625, 0.75, 0.5625, 0.75, 0.5, 0.7812, 0.9375, 0.7656, 1.0, 0.75, 0.9375, 0.7656, 0.0, 0.7812, 0.0625, 0.75, 0.0625, 0.7812, 0.4375, 0.7812, 0.5, 0.75, 0.5, 0.75, 0.4375, 0.7812, 0.875, 0.7812, 0.9375, 0.75, 0.9375, 0.75, 0.875, 0.7812, 0.375, 0.7812, 0.4375, 0.75, 0.4375, 0.75, 0.375, 0.7812, 0.8125, 0.7812, 0.875, 0.75, 0.875, 0.75, 0.8125, 0.7812, 0.3125, 0.7812, 0.375, 0.75, 0.375, 0.75, 0.3125, 0.7812, 0.75, 0.7812, 0.8125, 0.75, 0.8125, 0.75, 0.75, 0.7812, 0.25, 0.7812, 0.3125, 0.75, 0.3125, 0.75, 0.25, 0.7812, 0.6875, 0.7812, 0.75, 0.75, 0.75, 0.75, 0.6875, 0.7812, 0.1875, 0.7812, 0.25, 0.75, 0.25, 0.75, 0.1875, 0.7812, 0.625, 0.7812, 0.6875, 0.75, 0.6875, 0.75, 0.625])
me_sphere.materials.append(mat_material_002)
me_sphere.use_remesh_fix_poles = True
me_sphere.use_remesh_preserve_attributes = False
me_sphere.use_mirror_vertex_groups = False
me_sphere.update()
me_cube_004 = bpy.data.meshes.new('Cube.004')
me_cube_004.from_pydata([(-1.009, -181.3, -1.0), (-1.009, -181.3, 1.0), (-1.009, -179.3, -1.0), (-1.009, -179.3, 1.0), (0.9915, -181.3, -1.0), (0.9915, -181.3, 1.0), (0.9915, -179.3, -1.0), (0.9915, -179.3, 1.0), (1.017, 0.6361, -1.0), (1.017, 0.6361, 1.0), (0.9867, -181.6, -1.0), (0.9867, -181.6, 1.0), (1.009, -181.6, -1.0), (1.009, -181.6, 1.0), (-1.012, 1.432, -1.0), (-1.012, 1.432, 1.0), (-0.9898, 1.423, -1.0), (-0.9898, 1.423, 1.0), (-1.02, -180.8, -1.0), (-1.02, -180.8, 1.0), (-0.9984, -180.8, -1.0), (-0.9984, -180.8, 1.0), (-1.0, -1.0, -1.0), (-1.0, -1.0, 1.0), (-1.0, 1.0, -1.0), (-1.0, 1.0, 1.0), (1.0, -1.0, -1.0), (1.0, -1.0, 1.0), (1.0, 1.0, -1.0), (1.0, 1.0, 1.0), (-0.9899, -1.0, -1.0), (-0.9898, 1.0, -1.0), (-0.9898, 1.0, 1.0), (-0.9899, -1.0, 1.0), (-1.0, -1.0, -1.0), (-1.0, 1.0, -1.0), (-1.0, -1.0, 1.0), (-1.0, 1.0, 1.0), (1.0, 0.6429, -1.0), (1.0, 0.6429, 1.0), (0.9952, -1.0, -1.0), (0.9952, -1.0, 1.0), (1.0, -1.0, -1.0), (1.0, -1.0, 1.0), (-1.009, -180.8, -1.0), (-1.009, -180.8, 1.0), (-0.9983, -179.3, -1.0), (0.9868, -179.3, -1.0), (0.9868, -179.3, -1.0), (-0.9984, -179.3, 1.0), (-0.9983, -179.3, 1.0), (0.9868, -179.3, 1.0), (0.9867, -181.3, -1.0), (0.9867, -181.3, 1.0), (0.9867, -181.3, 1.0), (-0.9983, -179.3, 1.0), (0.9868, -179.3, -1.0), (0.9867, -181.3, 1.0)], [], [(8, 9, 13, 12), (12, 13, 11, 10), (14, 15, 17, 16), (18, 19, 15, 14), (24, 28, 26, 22), (29, 25, 23, 27), (31, 16, 17, 32), (36, 23, 25, 37), (24, 22, 34, 35), (25, 29, 28, 24, 35, 31, 32, 37), (9, 8, 38, 39), (42, 26, 28, 29, 27, 43, 39, 38), (43, 27, 23, 36, 33, 30, 34, 22, 26, 42, 40, 41), (0, 1, 45, 44), (48, 46, 50, 51), (1, 0, 52, 54), (52, 0, 44, 20, 46, 48, 56), (48, 47, 56), (6, 4, 52, 56, 47), (20, 44, 2, 46), (45, 1, 54, 57, 51, 50, 55, 21), (55, 50, 49), (49, 3, 45, 21, 55), (53, 57, 54), (53, 5, 7, 51, 57), (45, 19, 18, 44), (30, 33, 50, 46), (2, 44, 18, 14, 16, 31, 35, 34, 30, 46), (37, 32, 17, 15, 19, 45, 3, 49, 50, 33, 36), (10, 11, 54, 52), (51, 41, 40, 48), (4, 6, 47, 48, 40, 42, 38, 8, 12, 10, 52), (54, 11, 13, 9, 39, 43, 41, 51, 7, 5, 53)])
_uv = me_cube_004.uv_layers.new(name='UVMap')
_uv.uv.foreach_set('vector', [0.375, 0.25, 0.625, 0.25, 0.625, 0.5, 0.375, 0.5, 0.375, 0.5, 0.625, 0.5, 0.625, 0.75, 0.375, 0.75, 0.375, 0.0, 0.625, 0.0, 0.625, 0.25, 0.375, 0.25, 0.375, 0.75, 0.625, 0.75, 0.625, 1.0, 0.375, 1.0, 0.125, 0.5, 0.375, 0.5, 0.375, 0.75, 0.125, 0.75, 0.625, 0.5, 0.875, 0.5, 0.875, 0.75, 0.625, 0.75, 0.375, 0.2506, 0.375, 0.25, 0.625, 0.25, 0.625, 0.2506, 0.625, 0.0, 0.625, 0.0, 0.625, 0.25, 0.625, 0.25, 0.375, 0.25, 0.375, 0.0, 0.375, 0.0, 0.375, 0.25, 0.625, 0.25, 0.625, 0.5, 0.375, 0.5, 0.375, 0.25, 0.375, 0.25, 0.375, 0.2513, 0.625, 0.2513, 0.625, 0.25, 0.625, 0.25, 0.375, 0.25, 0.375, 0.05386, 0.625, 0.05386, 0.375, 0.75, 0.375, 0.75, 0.375, 0.5, 0.625, 0.5, 0.625, 0.75, 0.625, 0.75, 0.625, 0.5446, 0.375, 0.5446, 0.625, 0.75, 0.625, 0.75, 0.625, 1.0, 0.625, 1.0, 0.625, 0.9987, 0.375, 0.9987, 0.375, 1.0, 0.375, 1.0, 0.375, 0.75, 0.375, 0.75, 0.375, 0.7506, 0.625, 0.7506, 0.375, 0.0, 0.625, 0.0, 0.625, 0.06211, 0.375, 0.06211, 0.375, 0.4994, 0.375, 0.2513, 0.625, 0.2513, 0.625, 0.4994, 0.625, 1.0, 0.375, 1.0, 0.375, 0.7506, 0.625, 0.7506, 0.3744, 0.75, 0.125, 0.75, 0.125, 0.6879, 0.1263, 0.6884, 0.1263, 0.5, 0.3744, 0.5, 0.3744, 0.5006, 0.3744, 0.5, 0.3744, 0.5, 0.3744, 0.5006, 0.375, 0.5, 0.375, 0.75, 0.3744, 0.75, 0.3744, 0.5006, 0.3744, 0.5, 0.1263, 0.6884, 0.125, 0.6879, 0.125, 0.5, 0.1263, 0.5, 0.875, 0.6879, 0.875, 0.75, 0.6256, 0.75, 0.6256, 0.7494, 0.6256, 0.5, 0.8737, 0.5, 0.8737, 0.5013, 0.8737, 0.6884, 0.8737, 0.5013, 0.8737, 0.5, 0.8737, 0.5, 0.8737, 0.5, 0.875, 0.5, 0.875, 0.6879, 0.8737, 0.6884, 0.8737, 0.5013, 0.6256, 0.75, 0.6256, 0.7494, 0.6256, 0.75, 0.6256, 0.75, 0.625, 0.75, 0.625, 0.5, 0.6256, 0.5, 0.6256, 0.7494, 0.625, 0.6153, 0.625, 0.75, 0.375, 0.75, 0.375, 0.6153, 0.375, 0.2533, 0.625, 0.2533, 0.625, 0.4979, 0.375, 0.4979, 0.3729, 0.6161, 0.375, 0.6153, 0.375, 0.75, 0.125, 0.75, 0.125, 0.5, 0.1256, 0.5, 0.1256, 0.6161, 0.1283, 0.615, 0.1283, 0.5, 0.3729, 0.5, 0.8744, 0.6161, 0.8744, 0.5, 0.875, 0.5, 0.875, 0.75, 0.625, 0.75, 0.625, 0.6153, 0.6271, 0.6161, 0.6271, 0.5, 0.6271, 0.5, 0.8717, 0.5, 0.8717, 0.615, 0.375, 0.75, 0.625, 0.75, 0.625, 0.7504, 0.375, 0.7504, 0.625, 0.7531, 0.625, 0.9977, 0.375, 0.9977, 0.375, 0.7531, 0.3746, 0.6953, 0.3719, 0.6963, 0.3719, 0.75, 0.3719, 0.75, 0.1273, 0.75, 0.1273, 0.6953, 0.125, 0.6961, 0.125, 0.5, 0.375, 0.5, 0.375, 0.75, 0.3746, 0.75, 0.6254, 0.75, 0.625, 0.75, 0.625, 0.5, 0.875, 0.5, 0.875, 0.6961, 0.8727, 0.6953, 0.8727, 0.75, 0.6281, 0.75, 0.6281, 0.6963, 0.6254, 0.6953, 0.6254, 0.75])
me_cube_004.materials.append(mat_material_001)
me_cube_004.use_remesh_fix_poles = True
me_cube_004.use_remesh_preserve_attributes = False
me_cube_004.use_mirror_vertex_groups = False
me_cube_004.update()

# ---- objects
ob_cube = bpy.data.objects.new('Cube', me_cube)
ob_light = bpy.data.objects.new('Light', light_light)
ob_camera = bpy.data.objects.new('Camera', cam_camera)
ob_cube_005 = bpy.data.objects.new('Cube.005', me_cube_006)
ob_cube_006 = bpy.data.objects.new('Cube.006', me_cube_007)
ob_cube_007 = bpy.data.objects.new('Cube.007', me_cube_008)
ob_sphere = bpy.data.objects.new('Sphere', me_sphere)
ob_x = bpy.data.objects.new('Граница С', me_cube_004)

# ---- transforms, parenting, visibility, modifiers, constraints
ob_cube.location = (0.0, 0.0, -13.16)
ob_cube.scale = (228.7, 166.1, 0.1348)
ob_cube.lock_rotations_4d = False
ob_cube.empty_display_type = 'ARROWS'
ob_cube.lineart.crease_threshold = 0.0
ob_light.location = (4.076, 1.005, 5.904)
ob_light.rotation_euler = (0.6503, 0.05522, 1.866)
ob_light.lock_rotations_4d = False
ob_light.empty_display_type = 'ARROWS'
ob_light.color = (0.0, 0.0, 0.0, 0.0)
ob_light.lineart.crease_threshold = 0.0
ob_camera.location = (7.359, -6.926, 4.958)
ob_camera.rotation_euler = (1.109, 0.0, 0.8149)
ob_camera.lock_rotations_4d = False
ob_camera.empty_display_type = 'ARROWS'
ob_camera.color = (0.0, 0.0, 0.0, 0.0)
ob_camera.display_type = 'WIRE'
ob_camera.lineart.crease_threshold = 0.0
ob_cube_005.location = (-57.67, 0.3465, 15.22)
ob_cube_005.scale = (-0.1176, 5.784, 5.784)
ob_cube_005.lineart.crease_threshold = 0.0
ob_cube_006.location = (-2.971, -59.47, 15.22)
ob_cube_006.scale = (-0.1176, 5.784, 5.784)
ob_cube_006.lineart.crease_threshold = 0.0
ob_cube_007.location = (-2.971, 60.17, 15.22)
ob_cube_007.scale = (-0.1176, 5.784, 5.784)
ob_cube_007.lineart.crease_threshold = 0.0
ob_sphere.location = (0.0, 0.0, 1.632)
ob_sphere.scale = (4.209, 4.209, 4.209)
ob_sphere.lineart.crease_threshold = 0.0
_m = ob_sphere.modifiers.new('Subdivision', 'SUBSURF')
_m.uv_smooth = 'PRESERVE_CORNERS'
_m.levels = 6
ob_x.location = (-90.1, -1.211, 0.0)
ob_x.rotation_euler = (0.0, -0.0, 1.575)
ob_x.scale = (91.13, 1.0, 1.0)
ob_x.lineart.crease_threshold = 0.0

# ---- collection membership
col_collection.objects.link(ob_cube)
col_collection.objects.link(ob_light)
col_collection.objects.link(ob_camera)
col_collection.objects.link(ob_cube_005)
col_collection.objects.link(ob_cube_006)
col_collection.objects.link(ob_cube_007)
col_collection.objects.link(ob_sphere)
col_collection.objects.link(ob_x)

# ---- scene / render settings (as saved in the file)
scene.camera = ob_camera
scene.frame_start = 1; scene.frame_end = 250; scene.frame_set(1)
scene.render.engine = 'BLENDER_EEVEE_NEXT'
scene.cycles.use_denoising = False
scene.cycles.samples = 128
scene.cycles.sampling_pattern = 'TABULATED_SOBOL'
scene.cycles.use_adaptive_sampling = False
scene.cycles.use_light_tree = False
scene.view_settings.view_transform = 'Filmic'
bpy.context.view_layer.update()
